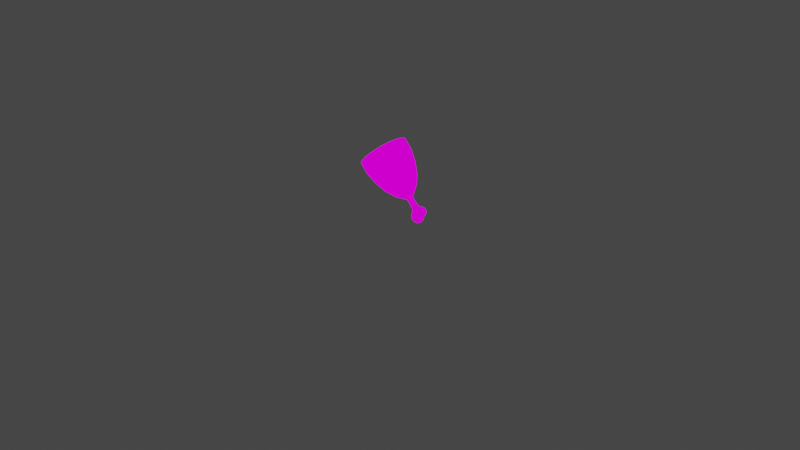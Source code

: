 # Source: lowpolyHam.blend  (saved by Blender 3.5.10; exported with 4.5.12 LTS)
import bpy
from mathutils import Matrix  # noqa: F401  (used for matrix-valued properties, if any)

bpy.ops.wm.read_factory_settings(use_empty=True)
scene = bpy.context.scene
scene.name = 'Scene'

# ---- collections
col_collection = bpy.data.collections.new('Collection'); scene.collection.children.link(col_collection)

# ---- images (referenced by path relative to the original .blend; pixels are not part of the script)
import os
ASSET_DIR = os.environ.get("B2B_ASSET_DIR", "")  # directory of the original .blend (textures are referenced by path, not embedded)
HERE = os.path.dirname(os.path.abspath(__file__))  # packed textures are extracted next to this script under _unpacked/

def load_image(name, relpath, width, height, colorspace="sRGB"):
    """Load a texture the original file referenced (path relative to the .blend, or extracted next to this script)."""
    p = next((c for c in (os.path.join(HERE, relpath), os.path.join(ASSET_DIR, relpath)) if relpath and os.path.exists(c)), "")
    if p:
        img = bpy.data.images.load(p, check_existing=True)
        img.name = name
    else:  # same state as the original file: an image datablock whose file is absent (Cycles renders it pink)
        img = bpy.data.images.new(name, width, height)
        img.source = "FILE"
        img.filepath = "//" + (relpath or name)
    img.colorspace_settings.name = colorspace
    return img
img_image_0_001 = load_image('Image_0.001', 'textures/Image_0.001.png', 1024, 1024, 'sRGB')

# ---- materials (node trees are filled in below, after node groups)
mat_scene___root = bpy.data.materials.new('Scene_-_Root')
mat_scene___root.use_transparent_shadow = False

# ---- material node trees
mat_scene___root.use_nodes = True; mat_scene___root.node_tree.nodes.clear()
_N = mat_scene___root.node_tree.nodes; _L = mat_scene___root.node_tree.links
n0 = _N.new('ShaderNodeEmission'); n0.name = 'Emission'; n0.location = (10, 126)
n1 = _N.new('ShaderNodeLightPath'); n1.name = 'Light Path'; n1.location = (10, 600)
n2 = _N.new('ShaderNodeBsdfTransparent'); n2.name = 'Transparent BSDF'; n2.location = (10, 240)
n3 = _N.new('ShaderNodeMixShader'); n3.name = 'Mix Shader'; n3.location = (260, 320)
n4 = _N.new('ShaderNodeOutputMaterial'); n4.name = 'Material Output'; n4.location = (490, 290)
n5 = _N.new('ShaderNodeTexImage'); n5.name = 'Image Texture'; n5.location = (-440, 380)
n5.label = 'BASE COLOR'
n5.image = img_image_0_001
_L.new(n1.outputs[0], n3.inputs[0])
_L.new(n2.outputs[0], n3.inputs[1])
_L.new(n0.outputs[0], n3.inputs[2])
_L.new(n3.outputs[0], n4.inputs[0])
_L.new(n5.outputs[0], n0.inputs[0])
n4.is_active_output = True

# ---- world
world_world = bpy.data.worlds.new('World'); scene.world = world_world
world_world.use_nodes = True; world_world.node_tree.nodes.clear()
_N = world_world.node_tree.nodes; _L = world_world.node_tree.links
n0 = _N.new('ShaderNodeOutputWorld'); n0.name = 'World Output'; n0.location = (300, 300)
n1 = _N.new('ShaderNodeBackground'); n1.name = 'Background'; n1.location = (10, 300)
n1.inputs[0].default_value = (0.05088, 0.05088, 0.05088, 1.0)
_L.new(n1.outputs[0], n0.inputs[0])
n0.is_active_output = True
world_world.color = (0.05088, 0.05088, 0.05088)
world_world.use_sun_shadow = False
world_world.sun_shadow_jitter_overblur = 0.0

# ---- cameras
cam_camera = bpy.data.cameras.new('Camera')
cam_camera.clip_end = 100.0
cam_camera.ortho_scale = 7.314

# ---- lights
light_light = bpy.data.lights.new('Light', 'POINT')
light_light.transmission_factor = 0.0
light_light.energy = 1000.0
light_light.shadow_soft_size = 0.1
light_light.shadow_maximum_resolution = 0.006
light_light.use_absolute_resolution = True

# ---- meshes
me_ham__0 = bpy.data.meshes.new('Ham__0')
me_ham__0.from_pydata([(0.1795, -0.4281, 2.863e-08), (0.1754, -0.424, -0.04309), (0.1799, -0.3071, -0.006257), (0.1636, -0.4122, 0.07593), (0.1754, -0.424, 0.04309), (0.1777, -0.3048, 0.01619), (0.1219, -0.3705, 0.1187), (0.1452, -0.3937, 0.102), (0.1675, -0.2946, 0.02758), (0.07047, -0.319, 0.1187), (0.09621, -0.3448, 0.1245), (0.1533, -0.2804, 0.0301), (0.02882, -0.2774, 0.07593), (0.04725, -0.2958, 0.102), (0.1404, -0.2676, 0.02279), (0.01291, -0.2615, 2.135e-08), (0.01699, -0.2656, 0.04309), (0.1339, -0.2611, 0.006257), (0.02882, -0.2774, -0.07593), (0.01699, -0.2656, -0.04309), (0.1362, -0.2633, -0.01619), (0.07047, -0.319, -0.1187), (0.04725, -0.2958, -0.102), (0.1463, -0.2735, -0.02758), (0.1219, -0.3705, -0.1187), (0.09621, -0.3448, -0.1245), (0.1606, -0.2877, -0.0301), (0.1636, -0.4122, -0.07593), (0.1452, -0.3937, -0.102), (0.1734, -0.3005, -0.02279), (0.2536, -0.2239, -0.02509), (0.2616, -0.2112, -0.03526), (0.2701, -0.2197, -0.02622), (0.2171, -0.1874, 0.02509), (0.2358, -0.1853, 0.03596), (0.2222, -0.1718, 0.029), (0.2313, -0.2016, 0.03318), (0.2522, -0.2018, 0.03694), (0.2471, -0.2173, 0.03039), (0.2616, -0.2112, 0.03526), (0.09593, -0.6503, -0.07014), (0.07314, -0.6275, -0.1334), (0.136, -0.5114, -0.106), (0.1541, -0.5296, -0.05575), (0.03763, -0.592, -0.1836), (0.1077, -0.4832, -0.146), (-0.007113, -0.5473, -0.2159), (0.07217, -0.4477, -0.1716), (-0.05671, -0.4977, -0.227), (0.03275, -0.4082, -0.1804), (-0.1063, -0.4481, -0.2159), (-0.006669, -0.3688, -0.1716), (-0.151, -0.4034, -0.1836), (-0.04223, -0.3332, -0.146), (-0.1866, -0.3678, -0.1334), (-0.07045, -0.305, -0.106), (-0.2094, -0.3451, -0.07014), (-0.08857, -0.2869, -0.05575), (-0.2172, -0.3372, 1.81e-08), (-0.09482, -0.2807, -9.618e-09), (-0.2094, -0.3451, 0.07014), (-0.08857, -0.2869, 0.05575), (-0.1866, -0.3678, 0.1334), (-0.07045, -0.305, 0.106), (-0.151, -0.4034, 0.1836), (-0.04223, -0.3332, 0.146), (-0.1063, -0.4481, 0.2159), (-0.006669, -0.3688, 0.1716), (-0.05671, -0.4977, 0.227), (0.03275, -0.4082, 0.1804), (-0.007113, -0.5473, 0.2159), (0.07217, -0.4477, 0.1716), (0.03763, -0.592, 0.1836), (0.1077, -0.4832, 0.146), (0.07314, -0.6275, 0.1334), (0.136, -0.5114, 0.106), (0.09593, -0.6503, 0.07014), (0.1541, -0.5296, 0.05575), (0.1038, -0.6582, 3.213e-08), (0.1603, -0.5358, 1.535e-09), (0.02399, -0.7573, -0.07819), (-0.001419, -0.7319, -0.1487), (-0.041, -0.6923, -0.2047), (-0.09088, -0.6424, -0.2407), (-0.1462, -0.5872, -0.253), (-0.2015, -0.5319, -0.2407), (-0.2513, -0.482, -0.2047), (-0.2909, -0.4424, -0.1487), (-0.3163, -0.417, -0.07819), (-0.3251, -0.4082, 2.248e-08), (-0.3163, -0.417, 0.07819), (-0.2909, -0.4424, 0.1487), (-0.2513, -0.482, 0.2047), (-0.2015, -0.5319, 0.2407), (-0.1462, -0.5872, 0.253), (-0.09088, -0.6424, 0.2407), (-0.041, -0.6923, 0.2047), (-0.001419, -0.7319, 0.1487), (0.02399, -0.7573, 0.07819), (0.03275, -0.7661, 3.812e-08), (-0.06079, -0.8421, -0.07819), (-0.08621, -0.8167, -0.1487), (-0.1258, -0.7771, -0.2047), (-0.1757, -0.7272, -0.2407), (-0.231, -0.6719, -0.253), (-0.2862, -0.6167, -0.2407), (-0.3361, -0.5668, -0.2047), (-0.3757, -0.5272, -0.1487), (-0.4011, -0.5018, -0.07819), (-0.4099, -0.493, 2.619e-08), (-0.4011, -0.5018, 0.07819), (-0.3757, -0.5272, 0.1487), (-0.3361, -0.5668, 0.2047), (-0.2862, -0.6167, 0.2407), (-0.231, -0.6719, 0.253), (-0.1757, -0.7272, 0.2407), (-0.1258, -0.7771, 0.2047), (-0.08621, -0.8167, 0.1487), (-0.06079, -0.8421, 0.07819), (-0.05204, -0.8509, 4.183e-08), (-0.1973, -0.7045, 1.27e-08), (-0.1989, -0.7029, 0.01446), (-0.2051, -0.7062, 0.01382), (-0.2035, -0.7078, 1.935e-08), (-0.2036, -0.6982, 0.0275), (-0.2096, -0.7017, 0.02628), (-0.2036, -0.6982, 0.0275), (-0.211, -0.6908, 0.03785), (-0.2166, -0.6947, 0.03618), (-0.2202, -0.6816, 0.0445), (-0.2254, -0.6859, 0.04253), (-0.2202, -0.6816, 0.0445), (-0.2304, -0.6714, 0.04679), (-0.2352, -0.6762, 0.04472), (-0.2406, -0.6612, 0.0445), (-0.2449, -0.6664, 0.04253), (-0.2406, -0.6612, 0.0445), (-0.2499, -0.652, 0.03785), (-0.2538, -0.6576, 0.03618), (-0.2572, -0.6446, 0.0275), (-0.2607, -0.6506, 0.02628), (-0.2572, -0.6446, 0.0275), (-0.2619, -0.6399, 0.01446), (-0.2652, -0.6461, 0.01382), (-0.2635, -0.6383, 9.811e-09), (-0.2668, -0.6445, 1.658e-08), (-0.2635, -0.6383, 9.811e-09), (-0.2619, -0.6399, -0.01446), (-0.2652, -0.6461, -0.01382), (-0.2572, -0.6446, -0.0275), (-0.2607, -0.6506, -0.02628), (-0.2572, -0.6446, -0.0275), (-0.2499, -0.652, -0.03785), (-0.2538, -0.6576, -0.03618), (-0.2406, -0.6612, -0.0445), (-0.2449, -0.6664, -0.04253), (-0.2406, -0.6612, -0.0445), (-0.2304, -0.6714, -0.04679), (-0.2352, -0.6762, -0.04472), (-0.2202, -0.6816, -0.0445), (-0.2254, -0.6859, -0.04253), (-0.2202, -0.6816, -0.0445), (-0.211, -0.6908, -0.03785), (-0.2166, -0.6947, -0.03618), (-0.2036, -0.6982, -0.0275), (-0.2096, -0.7017, -0.02628), (-0.2036, -0.6982, -0.0275), (-0.1989, -0.7029, -0.01446), (-0.2051, -0.7062, -0.01382), (-0.1973, -0.7045, 1.27e-08), (-0.0609, -0.8409, 4.581e-08), (-0.0692, -0.8326, 0.07408), (-0.1989, -0.7029, 0.01446), (-0.1973, -0.7045, 1.27e-08), (-0.09328, -0.8085, 0.1409), (-0.2036, -0.6982, 0.0275), (-0.1308, -0.771, 0.1939), (-0.211, -0.6908, 0.03785), (-0.178, -0.7238, 0.228), (-0.2202, -0.6816, 0.0445), (-0.2304, -0.6714, 0.2397), (-0.2304, -0.6714, 0.04679), (-0.2828, -0.619, 0.228), (-0.2406, -0.6612, 0.0445), (-0.33, -0.5718, 0.1939), (-0.2499, -0.652, 0.03785), (-0.3675, -0.5343, 0.1409), (-0.2572, -0.6446, 0.0275), (-0.3916, -0.5102, 0.07408), (-0.2619, -0.6399, 0.01446), (-0.3999, -0.5019, 3.099e-08), (-0.2635, -0.6383, 9.811e-09), (-0.3916, -0.5102, -0.07408), (-0.2619, -0.6399, -0.01446), (-0.3675, -0.5343, -0.1409), (-0.2572, -0.6446, -0.0275), (-0.33, -0.5718, -0.1939), (-0.2499, -0.652, -0.03785), (-0.2828, -0.619, -0.228), (-0.2406, -0.6612, -0.0445), (-0.2304, -0.6714, -0.2397), (-0.2304, -0.6714, -0.04679), (-0.178, -0.7238, -0.228), (-0.2202, -0.6816, -0.0445), (-0.1308, -0.771, -0.1939), (-0.211, -0.6908, -0.03785), (-0.09328, -0.8085, -0.1409), (-0.2036, -0.6982, -0.0275), (-0.0692, -0.8326, -0.07408), (-0.1989, -0.7029, -0.01446), (-0.2077, -0.7006, 1.921e-08), (-0.2089, -0.6993, -0.01135), (-0.2126, -0.6956, -0.02159), (-0.2184, -0.6899, -0.02972), (-0.2256, -0.6826, -0.03493), (-0.2336, -0.6746, -0.03673), (-0.2417, -0.6666, -0.03493), (-0.2489, -0.6593, -0.02972), (-0.2546, -0.6536, -0.02159), (-0.2583, -0.6499, -0.01135), (-0.2596, -0.6486, 1.694e-08), (-0.2583, -0.6499, 0.01135), (-0.2546, -0.6536, 0.02159), (-0.2489, -0.6593, 0.02972), (-0.2417, -0.6666, 0.03493), (-0.2336, -0.6746, 0.03673), (-0.2256, -0.6826, 0.03493), (-0.2184, -0.6899, 0.02972), (-0.2126, -0.6956, 0.02159), (-0.2089, -0.6993, 0.01135), (-0.2089, -0.6993, 0.01135), (-0.2126, -0.6956, 0.02159), (-0.2089, -0.6993, -0.01135), (-0.2077, -0.7006, 1.921e-08), (-0.2184, -0.6899, 0.02972), (-0.2126, -0.6956, -0.02159), (-0.2256, -0.6826, 0.03493), (-0.2184, -0.6899, -0.02972), (-0.2336, -0.6746, 0.03673), (-0.2256, -0.6826, -0.03493), (-0.2417, -0.6666, 0.03493), (-0.2336, -0.6746, -0.03673), (-0.2489, -0.6593, 0.02972), (-0.2417, -0.6666, -0.03493), (-0.2546, -0.6536, 0.02159), (-0.2489, -0.6593, -0.02972), (-0.2583, -0.6499, 0.01135), (-0.2546, -0.6536, -0.02159), (-0.2596, -0.6486, 1.694e-08), (-0.2583, -0.6499, -0.01135), (-0.0692, -0.8326, 0.07408), (-0.0609, -0.8409, 4.581e-08), (-0.09328, -0.8085, 0.1409), (-0.1308, -0.771, 0.1939), (-0.178, -0.7238, 0.228), (-0.2304, -0.6714, 0.2397), (-0.2828, -0.619, 0.228), (-0.33, -0.5718, 0.1939), (-0.3675, -0.5343, 0.1409), (-0.3916, -0.5102, 0.07408), (-0.3999, -0.5019, 3.099e-08), (-0.3916, -0.5102, -0.07408), (-0.3675, -0.5343, -0.1409), (-0.33, -0.5718, -0.1939), (-0.2828, -0.619, -0.228), (-0.2304, -0.6714, -0.2397), (-0.178, -0.7238, -0.228), (-0.1308, -0.771, -0.1939), (-0.09328, -0.8085, -0.1409), (-0.0692, -0.8326, -0.07408), (0.2394, -0.2097, -0.03318), (0.2522, -0.2018, -0.03694), (0.2236, -0.1939, -0.03039), (0.2358, -0.1853, -0.03596), (0.2124, -0.1826, -0.01778), (0.2222, -0.1718, -0.029), (0.2715, -0.2233, 9.761e-09), (0.2608, -0.2311, -0.006857), (0.2099, -0.1802, 0.006857), (0.214, -0.1658, 7.249e-09), (0.2583, -0.2286, 0.01778), (0.2701, -0.2197, 0.02622), (0.2099, -0.1802, 0.006857), (0.214, -0.1658, 7.249e-09), (0.1799, -0.3071, -0.006257), (0.1734, -0.3005, -0.02279), (0.2152, -0.2586, -0.0227), (0.2217, -0.2651, -0.006239), (0.1606, -0.2877, -0.0301), (0.2024, -0.2458, -0.02998), (0.1463, -0.2735, -0.02758), (0.1883, -0.2317, -0.02747), (0.1362, -0.2633, -0.01619), (0.1781, -0.2215, -0.01614), (0.1339, -0.2611, 0.006257), (0.1759, -0.2193, 0.006239), (0.1339, -0.2611, 0.006257), (0.1404, -0.2676, 0.02279), (0.1824, -0.2258, 0.0227), (0.1759, -0.2193, 0.006239), (0.1533, -0.2804, 0.0301), (0.1952, -0.2386, 0.02998), (0.1675, -0.2946, 0.02758), (0.2093, -0.2527, 0.02747), (0.1777, -0.3048, 0.01619), (0.2194, -0.2629, 0.01614), (0.1799, -0.3071, -0.006257), (0.2217, -0.2651, -0.006239), (0.2608, -0.2311, -0.006857), (0.3133, -0.1611, 0.05659), (0.3022, -0.1748, 0.05944), (0.3139, -0.1888, 0.05775), (0.3236, -0.1734, 0.05593), (0.3193, -0.1383, 6.043e-09), (0.3185, -0.1388, 0.01868), (0.331, -0.1435, 0.01868), (0.3322, -0.1431, 6.253e-09), (0.3022, -0.1748, -0.05944), (0.3133, -0.1611, -0.05659), (0.3236, -0.1734, -0.05593), (0.3139, -0.1888, -0.05775), (0.3591, -0.2026, 8.855e-09), (0.3617, -0.1746, 7.633e-09), (0.3597, -0.1745, 0.01868), (0.3505, -0.1948, 0.03347), (0.2453, -0.06306, 2.756e-09), (0.2153, -0.09397, 4.108e-09), (0.22, -0.09722, 0.02608), (0.2495, -0.06711, 0.02608), (0.3224, -0.2364, 1.033e-08), (0.3149, -0.2275, -0.03512), (0.3393, -0.2126, -0.03787), (0.3487, -0.2222, 9.712e-09), (0.3521, -0.1548, 6.767e-09), (0.3617, -0.1746, 7.633e-09), (0.3597, -0.1745, -0.01868), (0.3505, -0.1552, -0.01868), (0.2819, -0.05689, 2.487e-09), (0.3063, -0.06802, 2.973e-09), (0.306, -0.06996, -0.01868), (0.285, -0.06141, -0.02608), (0.2679, -0.2032, -0.04295), (0.2775, -0.2128, -0.04217), (0.3303, -0.2012, -0.05223), (0.3402, -0.1872, -0.05085), (0.3505, -0.1948, -0.03347), (0.3247, -0.1446, -0.03737), (0.331, -0.1435, -0.01868), (0.3408, -0.1541, -0.03737), (0.2897, -0.07677, -0.04177), (0.2608, -0.08025, -0.04706), (0.2495, -0.06711, -0.02608), (0.3247, -0.1446, 0.03737), (0.3408, -0.1541, 0.03737), (0.3505, -0.1552, 0.01868), (0.3303, -0.2012, 0.05223), (0.3393, -0.2126, 0.03787), (0.3402, -0.1872, 0.05085), (0.2679, -0.2032, 0.04295), (0.2775, -0.2128, 0.04217), (0.2897, -0.07677, 0.04177), (0.285, -0.06141, 0.02608), (0.2608, -0.08025, 0.04706), (0.2829, -0.1921, 0.05643), (0.2942, -0.2039, 0.05576), (0.3114, -0.2148, 0.05018), (0.3149, -0.2275, 0.03512), (0.3487, -0.2222, 9.712e-09), (0.2949, -0.234, 1.023e-08), (0.295, -0.2319, -0.02752), (0.3114, -0.2148, -0.05018), (0.2829, -0.1921, -0.05643), (0.2942, -0.2039, -0.05576), (0.2336, -0.1019, -0.04706), (0.22, -0.09722, -0.02608), (0.2453, -0.06306, 2.756e-09), (0.2055, -0.132, 5.772e-09), (0.2099, -0.1342, 0.02579), (0.2336, -0.1019, 0.04706), (0.295, -0.2319, 0.02752), (0.2956, -0.2247, 0.0394), (0.3224, -0.2364, 1.033e-08), (0.2715, -0.2233, 9.761e-09), (0.2956, -0.2247, -0.0394), (0.2223, -0.1333, -0.04218), (0.2099, -0.1342, -0.02579), (0.2153, -0.09397, 4.108e-09), (0.214, -0.1658, 7.249e-09), (0.2223, -0.1333, 0.04218), (0.3489, -0.1714, -0.03737), (0.3591, -0.2026, 8.855e-09), (0.3521, -0.1548, 6.767e-09), (0.3617, -0.1746, 7.633e-09), (0.3489, -0.1714, 0.03737), (0.306, -0.06996, 0.01868), (0.3029, -0.08101, 0.03737), (0.2819, -0.05689, 2.487e-09), (0.3063, -0.06802, 2.973e-09), (0.3213, -0.0889, 3.886e-09), (0.3207, -0.09013, -0.01868), (0.3029, -0.08101, -0.03737), (0.2458, -0.1379, -0.05612), (0.2314, -0.1616, -0.04001), (0.2649, -0.1158, -0.06112), (0.2898, -0.1022, -0.05593), (0.3159, -0.09662, -0.03737), (0.324, -0.1126, 4.921e-09), (0.3233, -0.1135, -0.01868), (0.3063, -0.06802, 2.973e-09), (0.3159, -0.09662, 0.03737), (0.3207, -0.09013, 0.01868), (0.2898, -0.1022, 0.05593), (0.2649, -0.1158, 0.06112), (0.2458, -0.1379, 0.05612), (0.2314, -0.1616, 0.04001), (0.214, -0.1658, 7.249e-09), (0.2055, -0.132, 5.772e-09), (0.3617, -0.1746, 7.633e-09), (0.2715, -0.2233, 9.761e-09), (0.2949, -0.234, 1.023e-08), (0.259, -0.1612, -0.05661), (0.2433, -0.1787, -0.04372), (0.2433, -0.1787, 0.04372), (0.259, -0.1612, 0.05661), (0.2776, -0.1406, 0.06113), (0.297, -0.1288, 0.05659), (0.3187, -0.1176, 0.03737), (0.3233, -0.1135, 0.01868), (0.3213, -0.0889, 3.886e-09), (0.3063, -0.06802, 2.973e-09), (0.3193, -0.1383, 6.043e-09), (0.3185, -0.1388, -0.01868), (0.3187, -0.1176, -0.03737), (0.297, -0.1288, -0.05659), (0.2776, -0.1406, -0.06113), (0.2583, -0.1936, 0.04558), (0.2716, -0.1803, 0.05711), (0.2905, -0.1608, 0.06113), (0.303, -0.1489, 0.05726), (0.3141, -0.1406, 0.03737), (0.324, -0.1126, 4.921e-09), (0.3193, -0.1383, 6.043e-09), (0.3322, -0.1431, 6.253e-09), (0.3141, -0.1406, -0.03737), (0.303, -0.1489, -0.05726), (0.2905, -0.1608, -0.06113), (0.2716, -0.1803, -0.05711), (0.2583, -0.1936, -0.04558), (0.3193, -0.1383, 6.043e-09), (0.2715, -0.2233, 9.761e-09)], [], [(0, 1, 2), (3, 4, 5), (6, 7, 8), (9, 10, 11), (12, 13, 14), (15, 16, 17), (18, 19, 20), (21, 22, 23), (24, 25, 26), (27, 28, 29), (30, 31, 32), (350, 349, 404, 403), (277, 30, 32, 276), (38, 39, 37), (43, 79, 78, 40), (73, 71, 70, 72), (57, 55, 54, 56), (59, 57, 56, 58), (63, 61, 60, 62), (49, 47, 46, 48), (42, 43, 40, 41), (75, 73, 72, 74), (71, 69, 68, 70), (77, 75, 74, 76), (61, 59, 58, 60), (67, 65, 64, 66), (69, 67, 66, 68), (429, 394, 410, 428), (47, 45, 44, 46), (55, 53, 52, 54), (65, 63, 62, 64), (45, 42, 41, 44), (51, 49, 48, 50), (53, 51, 50, 52), (60, 58, 89, 90), (74, 72, 96, 97), (50, 48, 84, 85), (54, 52, 86, 87), (41, 40, 80, 81), (66, 64, 92, 93), (52, 50, 85, 86), (46, 44, 82, 83), (78, 76, 98, 99), (68, 66, 93, 94), (48, 46, 83, 84), (442, 347, 431, 441), (44, 41, 81, 82), (76, 74, 97, 98), (62, 60, 90, 91), (56, 54, 87, 88), (40, 78, 99, 80), (58, 56, 88, 89), (70, 68, 94, 95), (64, 62, 91, 92), (96, 95, 115, 116), (93, 92, 112, 113), (85, 84, 104, 105), (95, 94, 114, 115), (293, 291, 290, 292), (90, 89, 109, 110), (84, 83, 103, 104), (94, 93, 113, 114), (87, 86, 106, 107), (82, 81, 101, 102), (81, 80, 100, 101), (241, 239, 238, 240), (89, 88, 108, 109), (98, 97, 117, 118), (99, 98, 118, 119), (92, 91, 111, 112), (88, 87, 107, 108), (86, 85, 105, 106), (91, 90, 110, 111), (97, 96, 116, 117), (19, 18, 55, 57), (20, 23, 22, 18), (364, 311, 310, 363), (345, 390, 332, 331), (29, 2, 1, 27), (2, 5, 4, 0), (325, 328, 361, 396), (8, 11, 10, 6), (11, 14, 13, 9), (17, 20, 19, 15), (145, 143, 142, 144), (160, 158, 157, 159), (133, 130, 131, 132), (153, 150, 151, 152), (123, 168, 167, 169), (128, 125, 126, 127), (155, 153, 152, 154), (158, 155, 156, 157), (165, 163, 162, 164), (125, 122, 121, 124), (163, 160, 161, 162), (143, 140, 141, 142), (135, 133, 132, 134), (150, 148, 147, 149), (431, 407, 406, 430), (130, 128, 127, 129), (140, 138, 137, 139), (168, 165, 166, 167), (122, 123, 120, 121), (148, 145, 146, 147), (177, 175, 174, 176), (189, 187, 186, 188), (195, 193, 192, 194), (181, 179, 178, 180), (203, 201, 200, 202), (191, 189, 188, 190), (173, 209, 208, 170), (183, 181, 180, 182), (207, 205, 204, 206), (193, 191, 190, 192), (185, 183, 182, 184), (205, 203, 202, 204), (199, 197, 196, 198), (201, 199, 198, 200), (172, 173, 170, 171), (209, 207, 206, 208), (175, 172, 171, 174), (187, 185, 184, 186), (197, 195, 194, 196), (372, 342, 341, 371), (218, 219, 148, 150), (221, 222, 140, 143), (211, 212, 165, 168), (226, 227, 128, 130), (217, 218, 150, 153), (224, 225, 133, 135), (223, 224, 135, 138), (222, 223, 138, 140), (228, 229, 122, 125), (220, 221, 143, 145), (212, 213, 163, 165), (210, 211, 168, 123), (227, 228, 125, 128), (252, 250, 118, 117), (229, 210, 123, 122), (214, 215, 158, 160), (216, 217, 153, 155), (215, 216, 155, 158), (213, 214, 160, 163), (219, 220, 145, 148), (230, 231, 232), (230, 232, 233), (231, 234, 235), (231, 235, 232), (438, 439, 426, 425), (420, 421, 402, 401), (83, 82, 102, 103), (239, 237, 236, 238), (237, 235, 234, 236), (244, 246, 247), (244, 247, 245), (246, 248, 249), (246, 249, 247), (254, 253, 116, 115), (267, 266, 103, 102), (263, 262, 107, 106), (179, 177, 176, 178), (253, 252, 117, 116), (261, 260, 109, 108), (256, 255, 114, 113), (255, 254, 115, 114), (265, 264, 105, 104), (259, 258, 111, 110), (262, 261, 108, 107), (251, 269, 100, 119), (269, 268, 101, 100), (257, 256, 113, 112), (266, 265, 104, 103), (258, 257, 112, 111), (264, 263, 106, 105), (250, 251, 119, 118), (268, 267, 102, 101), (260, 259, 110, 109), (3, 7, 73, 75), (24, 28, 45, 47), (22, 21, 51, 53), (21, 25, 49, 51), (6, 10, 69, 71), (9, 13, 65, 67), (28, 27, 42, 45), (4, 3, 75, 77), (0, 4, 77, 79), (369, 368, 382, 32), (27, 1, 43, 42), (18, 22, 53, 55), (7, 6, 71, 73), (25, 24, 47, 49), (26, 29, 28, 24), (10, 9, 67, 69), (13, 12, 63, 65), (12, 16, 61, 63), (16, 15, 59, 61), (15, 19, 57, 59), (309, 352, 439, 438), (335, 389, 348, 336), (281, 359, 358, 39), (362, 378, 413, 412), (402, 384, 373, 401), (324, 357, 355, 356), (418, 281, 280, 308), (274, 272, 291, 293), (303, 301, 300, 302), (298, 299, 296, 297), (305, 303, 302, 304), (307, 305, 304, 306), (286, 287, 284, 285), (289, 286, 285, 288), (291, 289, 288, 290), (295, 293, 292, 294), (301, 298, 297, 300), (36, 33, 298, 301), (38, 36, 301, 303), (374, 386, 375, 351), (280, 38, 303, 305), (308, 280, 305, 307), (30, 277, 287, 286), (270, 30, 286, 289), (272, 270, 289, 291), (33, 282, 299, 298), (72, 70, 95, 96), (416, 385, 275, 415), (323, 392, 391, 354), (311, 312, 309, 310), (35, 283, 282, 33), (278, 274, 293, 295), (1, 0, 79, 43), (138, 135, 136, 137), (433, 434, 403, 404), (245, 243, 242, 244), (384, 385, 374, 373), (369, 330, 329, 368), (273, 271, 270, 272), (336, 348, 346, 347), (344, 345, 331, 343), (342, 32, 31, 341), (350, 351, 340, 349), (320, 372, 371, 317), (343, 331, 330, 370), (5, 8, 7, 3), (366, 379, 419, 381), (383, 369, 32, 342), (317, 371, 446, 445), (434, 445, 446, 420), (37, 435, 422, 34), (367, 356, 366, 381), (373, 374, 351, 350), (421, 273, 275, 402), (331, 332, 329, 330), (419, 379, 281, 449), (383, 370, 330), (383, 330, 369), (359, 364, 363, 358), (377, 388, 378, 327), (327, 328, 325, 326), (328, 362, 360, 361), (432, 433, 404, 405), (312, 353, 352, 309), (323, 393, 357, 324), (321, 324, 356, 367), (335, 336, 333, 334), (275, 273, 272, 274), (319, 320, 317, 318), (340, 339, 400, 349), (351, 375, 337, 340), (385, 416, 386, 374), (437, 438, 425, 424), (349, 400, 405, 404), (279, 275, 274, 278), (360, 362, 412, 411), (409, 395, 360, 411), (348, 319, 318, 346), (427, 440, 428, 410), (339, 340, 337, 338), (405, 400, 339, 399), (378, 388, 414, 413), (271, 31, 30, 270), (401, 373, 350, 403), (365, 380, 379, 366), (33, 36, 34, 35), (377, 376, 387, 35), (377, 327, 326, 376), (414, 388, 377, 35), (323, 324, 321, 322), (393, 323, 354, 353), (357, 393, 353, 312), (355, 357, 312, 311), (389, 344, 319, 348), (380, 365, 364, 359), (379, 380, 359, 281), (389, 335, 345, 344), (423, 424, 412, 413), (347, 346, 443, 431), (275, 385, 384, 402), (343, 370, 372, 320), (23, 26, 25, 21), (243, 241, 240, 242), (365, 355, 311, 364), (333, 336, 347, 442), (422, 423, 413, 414), (34, 422, 414, 35), (361, 394, 408, 396), (353, 354, 315, 352), (401, 403, 434, 420), (281, 39, 38, 280), (431, 443, 432, 407), (360, 395, 394, 361), (399, 339, 397, 398), (314, 448, 440, 427), (426, 427, 410, 409), (425, 426, 409, 411), (424, 425, 411, 412), (370, 383, 342, 372), (447, 271, 273, 421), (318, 317, 445, 444), (407, 432, 405, 399), (444, 445, 434, 433), (443, 444, 433, 432), (356, 355, 365, 366), (79, 77, 76, 78), (315, 316, 313, 314), (439, 314, 427, 426), (36, 38, 37, 34), (394, 395, 409, 410), (436, 437, 424, 423), (435, 436, 423, 422), (371, 341, 447, 446), (39, 358, 435, 37), (358, 363, 436, 435), (363, 310, 437, 436), (310, 309, 438, 437), (335, 417, 390, 345), (352, 315, 314, 439), (407, 399, 398, 406), (354, 391, 316, 315), (341, 31, 271, 447), (346, 318, 444, 443), (225, 226, 130, 133), (14, 17, 16, 12), (446, 447, 421, 420), (327, 378, 362, 328), (344, 343, 320, 319), (80, 99, 119, 100)])
me_ham__0.polygons.foreach_set('use_smooth', [1, 1, 1, 1, 1, 1, 1, 1, 1, 1, 1, 1, 1, 1, 1, 1, 1, 1, 1, 1, 1, 1, 1, 1, 1, 1, 1, 1, 1, 1, 1, 1, 1, 1, 1, 1, 1, 1, 1, 1, 1, 1, 1, 1, 1, 1, 1, 1, 1, 1, 1, 1, 1, 1, 1, 1, 1, 1, 1, 1, 1, 1, 1, 1, 1, 0, 1, 1, 1, 1, 1, 1, 1, 1, 1, 1, 1, 1, 1, 1, 1, 1, 1, 1, 1, 1, 1, 1, 1, 1, 1, 1, 1, 1, 1, 1, 1, 1, 1, 1, 1, 1, 1, 1, 1, 1, 1, 1, 1, 1, 1, 1, 1, 1, 1, 1, 1, 1, 1, 1, 1, 1, 1, 1, 1, 1, 1, 1, 1, 1, 1, 1, 1, 1, 1, 1, 1, 1, 1, 1, 1, 1, 1, 1, 0, 0, 0, 0, 1, 1, 1, 0, 0, 1, 0, 0, 0, 1, 1, 1, 1, 1, 1, 1, 1, 1, 1, 1, 1, 1, 1, 1, 1, 1, 1, 1, 1, 1, 1, 1, 1, 1, 1, 1, 1, 1, 1, 1, 1, 1, 1, 1, 1, 1, 1, 1, 1, 1, 1, 1, 1, 1, 1, 1, 1, 1, 1, 1, 1, 1, 1, 1, 1, 1, 1, 1, 1, 1, 1, 1, 1, 1, 1, 1, 1, 1, 1, 1, 1, 1, 1, 1, 0, 1, 1, 1, 1, 1, 1, 1, 1, 1, 1, 1, 1, 1, 1, 1, 1, 1, 1, 1, 1, 1, 1, 1, 1, 1, 1, 1, 1, 1, 1, 1, 1, 1, 1, 1, 1, 1, 1, 1, 1, 1, 1, 1, 1, 1, 1, 1, 1, 1, 1, 1, 1, 1, 1, 1, 1, 1, 1, 1, 1, 1, 1, 1, 1, 1, 1, 0, 1, 1, 1, 1, 1, 1, 1, 1, 1, 1, 1, 1, 1, 1, 1, 1, 1, 1, 1, 1, 1, 1, 1, 1, 1, 1, 1, 1, 1, 1, 1, 1, 1, 1, 1, 1, 1, 1, 1, 1, 1, 1, 1, 1, 1, 1])
_uv = me_ham__0.uv_layers.new(name='UVMap')
_uv.uv.foreach_set('vector', [0.3595, 0.6796, 0.368, 0.6727, 0.3488, 0.6584, 0.3402, 0.6835, 0.3493, 0.6833, 0.3453, 0.6599, 0.3244, 0.6759, 0.3317, 0.6809, 0.3423, 0.6587, 0.3158, 0.6607, 0.3191, 0.6688, 0.3401, 0.6559, 0.3173, 0.6431, 0.3152, 0.6518, 0.3397, 0.6525, 0.3306, 0.6285, 0.3221, 0.6354, 0.3414, 0.6497, 0.3499, 0.6246, 0.3408, 0.6248, 0.3449, 0.6482, 0.3658, 0.6322, 0.3585, 0.6272, 0.3479, 0.6494, 0.3744, 0.6474, 0.3711, 0.6392, 0.3501, 0.6522, 0.3728, 0.665, 0.375, 0.6563, 0.3505, 0.6556, 0.8986, 0.5821, 0.9009, 0.5667, 0.8895, 0.571, 0.949, 0.4943, 0.9395, 0.4816, 0.9288, 0.4938, 0.9344, 0.5088, 0.8824, 0.5892, 0.8986, 0.5821, 0.8895, 0.571, 0.872, 0.5831, 0.7647, 0.5146, 0.7574, 0.5269, 0.7682, 0.5293, 0.389, 0.6945, 0.3745, 0.706, 0.3999, 0.7547, 0.4283, 0.7329, 0.3207, 0.7083, 0.3051, 0.6981, 0.2665, 0.7372, 0.2961, 0.7575, 0.3329, 0.5955, 0.3515, 0.5947, 0.3597, 0.5402, 0.3238, 0.5413, 0.3156, 0.6022, 0.3329, 0.5955, 0.3238, 0.5413, 0.2901, 0.5534, 0.2909, 0.6293, 0.3011, 0.6137, 0.2617, 0.5753, 0.2416, 0.605, 0.3969, 0.6247, 0.4034, 0.6423, 0.4578, 0.6331, 0.4458, 0.5992, 0.3993, 0.6789, 0.389, 0.6945, 0.4283, 0.7329, 0.4485, 0.7034, 0.3386, 0.7133, 0.3207, 0.7083, 0.2961, 0.7575, 0.3304, 0.7676, 0.3051, 0.6981, 0.2934, 0.6834, 0.2447, 0.7089, 0.2665, 0.7372, 0.3572, 0.7125, 0.3386, 0.7133, 0.3304, 0.7676, 0.3662, 0.7667, 0.3011, 0.6137, 0.3156, 0.6022, 0.2901, 0.5534, 0.2617, 0.5753, 0.2868, 0.6658, 0.286, 0.6472, 0.2316, 0.6393, 0.2326, 0.6751, 0.2934, 0.6834, 0.2868, 0.6658, 0.2326, 0.6751, 0.2447, 0.7089, 0.7859, 0.6479, 0.7881, 0.6338, 0.7703, 0.6304, 0.7668, 0.6436, 0.4034, 0.6423, 0.4042, 0.6609, 0.4587, 0.669, 0.4578, 0.6331, 0.3515, 0.5947, 0.3695, 0.5997, 0.3942, 0.5504, 0.3597, 0.5402, 0.286, 0.6472, 0.2909, 0.6293, 0.2416, 0.605, 0.2316, 0.6393, 0.4042, 0.6609, 0.3993, 0.6789, 0.4485, 0.7034, 0.4587, 0.669, 0.3851, 0.61, 0.3969, 0.6247, 0.4458, 0.5992, 0.4238, 0.5707, 0.3695, 0.5997, 0.3851, 0.61, 0.4238, 0.5707, 0.3942, 0.5504, 0.2617, 0.5753, 0.2901, 0.5534, 0.2524, 0.4798, 0.2031, 0.5173, 0.3304, 0.7676, 0.2961, 0.7575, 0.2586, 0.8306, 0.3173, 0.8488, 0.4238, 0.5707, 0.4458, 0.5992, 0.5194, 0.5619, 0.4824, 0.5124, 0.3597, 0.5402, 0.3942, 0.5504, 0.4318, 0.4768, 0.3727, 0.4586, 0.4485, 0.7034, 0.4283, 0.7329, 0.4863, 0.7913, 0.5219, 0.7409, 0.2326, 0.6751, 0.2316, 0.6393, 0.1504, 0.6267, 0.1516, 0.6881, 0.3942, 0.5504, 0.4238, 0.5707, 0.4824, 0.5124, 0.4318, 0.4768, 0.4578, 0.6331, 0.4587, 0.669, 0.5401, 0.6821, 0.5393, 0.6204, 0.3999, 0.7547, 0.3662, 0.7667, 0.3788, 0.8479, 0.437, 0.8281, 0.2447, 0.7089, 0.2326, 0.6751, 0.1516, 0.6881, 0.1715, 0.7461, 0.4458, 0.5992, 0.4578, 0.6331, 0.5393, 0.6204, 0.5194, 0.5619, 0.8717, 0.4717, 0.8789, 0.4843, 0.8885, 0.4804, 0.8817, 0.4668, 0.4587, 0.669, 0.4485, 0.7034, 0.5219, 0.7409, 0.5401, 0.6821, 0.3662, 0.7667, 0.3304, 0.7676, 0.3173, 0.8488, 0.3788, 0.8479, 0.2416, 0.605, 0.2617, 0.5753, 0.2031, 0.5173, 0.1681, 0.568, 0.3238, 0.5413, 0.3597, 0.5402, 0.3727, 0.4586, 0.3109, 0.4596, 0.4283, 0.7329, 0.3999, 0.7547, 0.437, 0.8281, 0.4863, 0.7913, 0.2901, 0.5534, 0.3238, 0.5413, 0.3109, 0.4596, 0.2524, 0.4798, 0.2665, 0.7372, 0.2447, 0.7089, 0.1715, 0.7461, 0.2084, 0.7952, 0.2316, 0.6393, 0.2416, 0.605, 0.1681, 0.568, 0.1504, 0.6267, 0.2586, 0.8306, 0.2084, 0.7952, 0.1154, 0.8853, 0.1979, 0.9451, 0.1516, 0.6881, 0.1504, 0.6267, 0.02325, 0.6052, 0.02382, 0.7065, 0.4824, 0.5124, 0.5194, 0.5619, 0.6365, 0.5047, 0.5762, 0.4217, 0.2084, 0.7952, 0.1715, 0.7461, 0.05547, 0.8031, 0.1154, 0.8853, 0.959, 0.6147, 0.944, 0.6173, 0.9535, 0.6654, 0.968, 0.6626, 0.2031, 0.5173, 0.2524, 0.4798, 0.1942, 0.3622, 0.1106, 0.4246, 0.5194, 0.5619, 0.5393, 0.6204, 0.6683, 0.6022, 0.6365, 0.5047, 0.1715, 0.7461, 0.1516, 0.6881, 0.02382, 0.7065, 0.05547, 0.8031, 0.3727, 0.4586, 0.4318, 0.4768, 0.493, 0.3614, 0.3952, 0.3297, 0.5401, 0.6821, 0.5219, 0.7409, 0.6367, 0.8019, 0.6683, 0.7046, 0.5219, 0.7409, 0.4863, 0.7913, 0.5767, 0.8847, 0.6367, 0.8019, 0.01853, 0.9792, 0.02481, 0.9844, 0.05677, 0.9445, 0.05048, 0.9393, 0.2524, 0.4798, 0.3109, 0.4596, 0.2923, 0.3299, 0.1942, 0.3622, 0.3788, 0.8479, 0.3173, 0.8488, 0.2949, 0.9765, 0.397, 0.9764, 0.437, 0.8281, 0.3788, 0.8479, 0.397, 0.9764, 0.494, 0.9448, 0.1504, 0.6267, 0.1681, 0.568, 0.05258, 0.5091, 0.02325, 0.6052, 0.3109, 0.4596, 0.3727, 0.4586, 0.3952, 0.3297, 0.2923, 0.3299, 0.4318, 0.4768, 0.4824, 0.5124, 0.5762, 0.4217, 0.493, 0.3614, 0.1681, 0.568, 0.2031, 0.5173, 0.1106, 0.4246, 0.05258, 0.5091, 0.3173, 0.8488, 0.2586, 0.8306, 0.1979, 0.9451, 0.2949, 0.9765, 0.3408, 0.6248, 0.3499, 0.6246, 0.3515, 0.5947, 0.3329, 0.5955, 0.3449, 0.6482, 0.3479, 0.6494, 0.3585, 0.6272, 0.3499, 0.6246, 0.7436, 0.5502, 0.7385, 0.5638, 0.7489, 0.5678, 0.7534, 0.552, 0.859, 0.5207, 0.8347, 0.5221, 0.8353, 0.5388, 0.8617, 0.5334, 0.3505, 0.6556, 0.3488, 0.6584, 0.368, 0.6727, 0.3728, 0.665, 0.3488, 0.6584, 0.3453, 0.6599, 0.3493, 0.6833, 0.3595, 0.6796, 0.8316, 0.6151, 0.8153, 0.6077, 0.8004, 0.6229, 0.8134, 0.6363, 0.3423, 0.6587, 0.3401, 0.6559, 0.3191, 0.6688, 0.3244, 0.6759, 0.3401, 0.6559, 0.3397, 0.6525, 0.3152, 0.6518, 0.3158, 0.6607, 0.3414, 0.6497, 0.3449, 0.6482, 0.3408, 0.6248, 0.3306, 0.6285, 0.01613, 0.9383, 0.02461, 0.9331, 0.02247, 0.9286, 0.01332, 0.934, 0.02185, 0.9896, 0.01427, 0.9831, 0.0105, 0.9864, 0.01852, 0.9937, 0.06104, 0.9406, 0.06683, 0.9488, 0.07126, 0.9458, 0.06472, 0.9371, 0.006257, 0.9653, 0.006349, 0.9554, 0.001261, 0.9552, 0.001261, 0.9657, 0.05911, 0.9855, 0.0506, 0.9906, 0.05259, 0.9952, 0.06198, 0.9899, 0.06905, 0.9585, 0.06892, 0.9684, 0.07403, 0.9687, 0.07406, 0.958, 0.008536, 0.975, 0.006257, 0.9653, 0.001261, 0.9657, 0.003425, 0.9764, 0.01427, 0.9831, 0.008536, 0.975, 0.004255, 0.9778, 0.0105, 0.9864, 0.04115, 0.9936, 0.03127, 0.9927, 0.03018, 0.9976, 0.04084, 0.9989, 0.06892, 0.9684, 0.06506, 0.9776, 0.06936, 0.9801, 0.07382, 0.9703, 0.03127, 0.9927, 0.02185, 0.9896, 0.02009, 0.9944, 0.03018, 0.9976, 0.02461, 0.9331, 0.03409, 0.9301, 0.03266, 0.925, 0.02247, 0.9286, 0.05347, 0.9341, 0.06104, 0.9406, 0.06472, 0.9371, 0.05669, 0.9301, 0.006349, 0.9554, 0.01019, 0.9462, 0.005858, 0.9437, 0.001462, 0.9535, 0.8885, 0.4804, 0.9051, 0.4701, 0.8999, 0.457, 0.8815, 0.467, 0.06683, 0.9488, 0.06905, 0.9585, 0.07406, 0.958, 0.07195, 0.9474, 0.03409, 0.9301, 0.04401, 0.931, 0.04494, 0.926, 0.03434, 0.925, 0.0506, 0.9906, 0.04115, 0.9936, 0.04251, 0.9985, 0.05259, 0.9952, 0.06506, 0.9776, 0.05911, 0.9855, 0.06309, 0.9887, 0.06936, 0.9801, 0.01019, 0.9462, 0.01613, 0.9383, 0.01204, 0.935, 0.005858, 0.9437, 0.8544, 0.8544, 0.8459, 0.8605, 0.9082, 0.9826, 0.9513, 0.9513, 0.8459, 0.8012, 0.8544, 0.8074, 0.9513, 0.7105, 0.9082, 0.6792, 0.8158, 0.8012, 0.8257, 0.798, 0.8042, 0.6627, 0.7536, 0.6792, 0.8637, 0.8361, 0.8605, 0.8459, 0.9826, 0.9082, 0.999, 0.8575, 0.798, 0.8361, 0.798, 0.8257, 0.6627, 0.8042, 0.6627, 0.8575, 0.8361, 0.798, 0.8459, 0.8012, 0.9082, 0.6792, 0.8575, 0.6627, 0.8257, 0.8637, 0.8158, 0.8605, 0.7536, 0.9826, 0.8042, 0.999, 0.8637, 0.8257, 0.8637, 0.8361, 0.999, 0.8575, 0.999, 0.8042, 0.8074, 0.8544, 0.8012, 0.8459, 0.6792, 0.9082, 0.7105, 0.9513, 0.8257, 0.798, 0.8361, 0.798, 0.8575, 0.6627, 0.8042, 0.6627, 0.8605, 0.8158, 0.8637, 0.8257, 0.999, 0.8042, 0.9826, 0.7536, 0.8012, 0.8459, 0.798, 0.8361, 0.6627, 0.8575, 0.6792, 0.9082, 0.8012, 0.8158, 0.8074, 0.8074, 0.7105, 0.7105, 0.6791, 0.7536, 0.798, 0.8257, 0.8012, 0.8158, 0.6791, 0.7536, 0.6627, 0.8042, 0.8361, 0.8637, 0.8257, 0.8637, 0.8042, 0.999, 0.8575, 0.999, 0.8158, 0.8605, 0.8074, 0.8544, 0.7105, 0.9513, 0.7536, 0.9826, 0.8459, 0.8605, 0.8361, 0.8637, 0.8575, 0.999, 0.9082, 0.9826, 0.8544, 0.8074, 0.8605, 0.8158, 0.9826, 0.7536, 0.9513, 0.7105, 0.8074, 0.8074, 0.8158, 0.8012, 0.7536, 0.6792, 0.7105, 0.7105, 0.8884, 0.5426, 0.8919, 0.5572, 0.9015, 0.5568, 0.8984, 0.5414, 0.01227, 0.9566, 0.01514, 0.949, 0.01019, 0.9462, 0.006349, 0.9554, 0.02692, 0.9383, 0.03475, 0.9361, 0.03409, 0.9301, 0.02461, 0.9331, 0.04832, 0.9854, 0.0405, 0.9876, 0.04115, 0.9936, 0.0506, 0.9906, 0.0613, 0.9512, 0.06336, 0.9591, 0.06905, 0.9585, 0.06683, 0.9488, 0.01193, 0.9647, 0.01227, 0.9566, 0.006349, 0.9554, 0.006257, 0.9653, 0.05048, 0.9393, 0.05677, 0.9445, 0.06104, 0.9406, 0.05347, 0.9341, 0.04282, 0.9366, 0.05048, 0.9393, 0.05347, 0.9341, 0.04401, 0.931, 0.03475, 0.9361, 0.04282, 0.9366, 0.04401, 0.931, 0.03409, 0.9301, 0.06301, 0.9672, 0.06012, 0.9748, 0.06506, 0.9776, 0.06892, 0.9684, 0.02018, 0.9427, 0.02692, 0.9383, 0.02461, 0.9331, 0.01613, 0.9383, 0.0405, 0.9876, 0.03243, 0.9871, 0.03127, 0.9927, 0.04115, 0.9936, 0.05507, 0.981, 0.04832, 0.9854, 0.0506, 0.9906, 0.05911, 0.9855, 0.06336, 0.9591, 0.06301, 0.9672, 0.06892, 0.9684, 0.06905, 0.9585, 0.2913, 0.999, 0.4004, 0.999, 0.397, 0.9764, 0.2949, 0.9765, 0.06012, 0.9748, 0.05507, 0.981, 0.05911, 0.9855, 0.06506, 0.9776, 0.02481, 0.9844, 0.01853, 0.9792, 0.01427, 0.9831, 0.02185, 0.9896, 0.01402, 0.9725, 0.01193, 0.9647, 0.006257, 0.9653, 0.008536, 0.975, 0.01853, 0.9792, 0.01402, 0.9725, 0.008536, 0.975, 0.01427, 0.9831, 0.03243, 0.9871, 0.02481, 0.9844, 0.02185, 0.9896, 0.03127, 0.9927, 0.01514, 0.949, 0.02018, 0.9427, 0.01613, 0.9383, 0.01019, 0.9462, 0.06012, 0.9748, 0.06301, 0.9672, 0.04832, 0.9854, 0.06012, 0.9748, 0.04832, 0.9854, 0.05507, 0.981, 0.06301, 0.9672, 0.06336, 0.9591, 0.0405, 0.9876, 0.06301, 0.9672, 0.0405, 0.9876, 0.04832, 0.9854, 0.7562, 0.5832, 0.7478, 0.5992, 0.7602, 0.6108, 0.767, 0.5919, 0.9226, 0.5337, 0.9268, 0.5519, 0.9407, 0.546, 0.9371, 0.5255, 0.5393, 0.6204, 0.5401, 0.6821, 0.6683, 0.7046, 0.6683, 0.6022, 0.02481, 0.9844, 0.03243, 0.9871, 0.0613, 0.9512, 0.05677, 0.9445, 0.03243, 0.9871, 0.0405, 0.9876, 0.06336, 0.9591, 0.0613, 0.9512, 0.03475, 0.9361, 0.02692, 0.9383, 0.01227, 0.9566, 0.03475, 0.9361, 0.01227, 0.9566, 0.01193, 0.9647, 0.02692, 0.9383, 0.02018, 0.9427, 0.01514, 0.949, 0.02692, 0.9383, 0.01514, 0.949, 0.01227, 0.9566, 0.09928, 0.9014, 0.1875, 0.9654, 0.1979, 0.9451, 0.1154, 0.8853, 0.6909, 0.7083, 0.6909, 0.5987, 0.6683, 0.6022, 0.6683, 0.7046, 0.5035, 0.341, 0.3989, 0.307, 0.3952, 0.3297, 0.493, 0.3614, 0.8605, 0.8459, 0.8544, 0.8544, 0.9513, 0.9513, 0.9826, 0.9082, 0.1875, 0.9654, 0.2913, 0.999, 0.2949, 0.9765, 0.1979, 0.9451, 0.2887, 0.3071, 0.1836, 0.3415, 0.1942, 0.3622, 0.2923, 0.3299, 0.001429, 0.7101, 0.03519, 0.8134, 0.05547, 0.8031, 0.02382, 0.7065, 0.03519, 0.8134, 0.09928, 0.9014, 0.1154, 0.8853, 0.05547, 0.8031, 0.657, 0.4943, 0.5925, 0.4055, 0.5762, 0.4217, 0.6365, 0.5047, 0.09338, 0.408, 0.03287, 0.4996, 0.05258, 0.5091, 0.1106, 0.4246, 0.3989, 0.307, 0.2887, 0.3071, 0.2923, 0.3299, 0.3952, 0.3297, 0.5043, 0.9652, 0.5928, 0.9009, 0.5767, 0.8847, 0.494, 0.9448, 0.5928, 0.9009, 0.6571, 0.8124, 0.6367, 0.8019, 0.5767, 0.8847, 0.0009766, 0.6018, 0.001429, 0.7101, 0.02382, 0.7065, 0.02325, 0.6052, 0.6909, 0.5987, 0.657, 0.4943, 0.6365, 0.5047, 0.6683, 0.6022, 0.03287, 0.4996, 0.0009766, 0.6018, 0.02325, 0.6052, 0.05258, 0.5091, 0.5925, 0.4055, 0.5035, 0.341, 0.493, 0.3614, 0.5762, 0.4217, 0.4004, 0.999, 0.5043, 0.9652, 0.494, 0.9448, 0.397, 0.9764, 0.6571, 0.8124, 0.6909, 0.7083, 0.6683, 0.7046, 0.6367, 0.8019, 0.1836, 0.3415, 0.09338, 0.408, 0.1106, 0.4246, 0.1942, 0.3622, 0.3402, 0.6835, 0.3317, 0.6809, 0.3207, 0.7083, 0.3386, 0.7133, 0.3744, 0.6474, 0.375, 0.6563, 0.4042, 0.6609, 0.4034, 0.6423, 0.3585, 0.6272, 0.3658, 0.6322, 0.3851, 0.61, 0.3695, 0.5997, 0.3658, 0.6322, 0.3711, 0.6392, 0.3969, 0.6247, 0.3851, 0.61, 0.3244, 0.6759, 0.3191, 0.6688, 0.2934, 0.6834, 0.3051, 0.6981, 0.3158, 0.6607, 0.3152, 0.6518, 0.286, 0.6472, 0.2868, 0.6658, 0.375, 0.6563, 0.3728, 0.665, 0.3993, 0.6789, 0.4042, 0.6609, 0.3493, 0.6833, 0.3402, 0.6835, 0.3386, 0.7133, 0.3572, 0.7125, 0.3595, 0.6796, 0.3493, 0.6833, 0.3572, 0.7125, 0.3745, 0.706, 0.8724, 0.5613, 0.8597, 0.576, 0.8766, 0.5877, 0.8895, 0.571, 0.3728, 0.665, 0.368, 0.6727, 0.389, 0.6945, 0.3993, 0.6789, 0.3499, 0.6246, 0.3585, 0.6272, 0.3695, 0.5997, 0.3515, 0.5947, 0.3317, 0.6809, 0.3244, 0.6759, 0.3051, 0.6981, 0.3207, 0.7083, 0.3711, 0.6392, 0.3744, 0.6474, 0.4034, 0.6423, 0.3969, 0.6247, 0.3501, 0.6522, 0.3505, 0.6556, 0.375, 0.6563, 0.3744, 0.6474, 0.3191, 0.6688, 0.3158, 0.6607, 0.2868, 0.6658, 0.2934, 0.6834, 0.3152, 0.6518, 0.3173, 0.6431, 0.2909, 0.6293, 0.286, 0.6472, 0.3173, 0.6431, 0.3221, 0.6354, 0.3011, 0.6137, 0.2909, 0.6293, 0.3221, 0.6354, 0.3306, 0.6285, 0.3156, 0.6022, 0.3011, 0.6137, 0.3306, 0.6285, 0.3408, 0.6248, 0.3329, 0.5955, 0.3156, 0.6022, 0.7465, 0.579, 0.7398, 0.5968, 0.7478, 0.5992, 0.7562, 0.5832, 0.8527, 0.5029, 0.8673, 0.5083, 0.876, 0.5001, 0.8645, 0.4922, 0.7464, 0.522, 0.7479, 0.5359, 0.7574, 0.5368, 0.7574, 0.5269, 0.801, 0.6021, 0.8073, 0.5849, 0.791, 0.5703, 0.7873, 0.5868, 0.9407, 0.546, 0.9525, 0.5306, 0.9542, 0.5119, 0.9371, 0.5255, 0.7129, 0.5702, 0.7253, 0.571, 0.7268, 0.5619, 0.7164, 0.5577, 0.7292, 0.51, 0.7464, 0.522, 0.748, 0.5081, 0.7298, 0.4986, 0.9538, 0.5705, 0.9361, 0.573, 0.944, 0.6173, 0.959, 0.6147, 0.7791, 0.4718, 0.7954, 0.4768, 0.8094, 0.4299, 0.7938, 0.425, 0.8112, 0.481, 0.8261, 0.4845, 0.8393, 0.4385, 0.8245, 0.4343, 0.7646, 0.467, 0.7791, 0.4718, 0.7938, 0.425, 0.7797, 0.4204, 0.7471, 0.4604, 0.7646, 0.467, 0.7797, 0.4204, 0.7622, 0.4146, 0.9114, 0.6247, 0.8968, 0.6288, 0.9073, 0.6754, 0.9222, 0.672, 0.9273, 0.6209, 0.9114, 0.6247, 0.9222, 0.672, 0.9375, 0.6686, 0.944, 0.6173, 0.9273, 0.6209, 0.9375, 0.6686, 0.9535, 0.6654, 0.9774, 0.6121, 0.959, 0.6147, 0.968, 0.6626, 0.9861, 0.6593, 0.7954, 0.4768, 0.8112, 0.481, 0.8245, 0.4343, 0.8094, 0.4299, 0.7836, 0.5202, 0.802, 0.5246, 0.8112, 0.481, 0.7954, 0.4768, 0.7647, 0.5146, 0.7836, 0.5202, 0.7954, 0.4768, 0.7791, 0.4718, 0.9688, 0.514, 0.9861, 0.5137, 0.9804, 0.4834, 0.9636, 0.4897, 0.748, 0.5081, 0.7647, 0.5146, 0.7791, 0.4718, 0.7646, 0.467, 0.7298, 0.4986, 0.748, 0.5081, 0.7646, 0.467, 0.7471, 0.4604, 0.8986, 0.5821, 0.8824, 0.5892, 0.8968, 0.6288, 0.9114, 0.6247, 0.9169, 0.5771, 0.8986, 0.5821, 0.9114, 0.6247, 0.9273, 0.6209, 0.9361, 0.573, 0.9169, 0.5771, 0.9273, 0.6209, 0.944, 0.6173, 0.802, 0.5246, 0.8197, 0.5262, 0.8261, 0.4845, 0.8112, 0.481, 0.2961, 0.7575, 0.2665, 0.7372, 0.2084, 0.7952, 0.2586, 0.8306, 0.981, 0.5417, 0.9636, 0.5367, 0.946, 0.5576, 0.9684, 0.5647, 0.7055, 0.5875, 0.6948, 0.5976, 0.7073, 0.6094, 0.7166, 0.599, 0.7385, 0.5638, 0.7373, 0.5745, 0.7465, 0.579, 0.7489, 0.5678, 0.802, 0.5387, 0.8269, 0.5374, 0.8197, 0.5262, 0.802, 0.5246, 0.9743, 0.5704, 0.9538, 0.5705, 0.959, 0.6147, 0.9774, 0.6121, 0.368, 0.6727, 0.3595, 0.6796, 0.3745, 0.706, 0.389, 0.6945, 0.04401, 0.931, 0.05347, 0.9341, 0.05528, 0.9291, 0.04494, 0.926, 0.9145, 0.5024, 0.9199, 0.5161, 0.9344, 0.5088, 0.9288, 0.4938, 0.01193, 0.9647, 0.01402, 0.9725, 0.04282, 0.9366, 0.03475, 0.9361, 0.9525, 0.5306, 0.9636, 0.5367, 0.9688, 0.514, 0.9542, 0.5119, 0.8724, 0.5613, 0.8674, 0.5488, 0.8443, 0.5604, 0.8597, 0.576, 0.9303, 0.561, 0.9118, 0.565, 0.9169, 0.5771, 0.9361, 0.573, 0.8645, 0.4922, 0.876, 0.5001, 0.8875, 0.4958, 0.8789, 0.4843, 0.8715, 0.5207, 0.859, 0.5207, 0.8617, 0.5334, 0.8724, 0.5299, 0.8919, 0.5572, 0.8895, 0.571, 0.9009, 0.5667, 0.9015, 0.5568, 0.949, 0.4943, 0.9636, 0.4897, 0.9498, 0.4736, 0.9395, 0.4816, 0.8842, 0.5287, 0.8884, 0.5426, 0.8984, 0.5414, 0.8949, 0.5253, 0.8724, 0.5299, 0.8617, 0.5334, 0.8674, 0.5488, 0.8764, 0.5419, 0.3453, 0.6599, 0.3423, 0.6587, 0.3317, 0.6809, 0.3402, 0.6835, 0.7229, 0.5428, 0.7287, 0.5306, 0.717, 0.5152, 0.7007, 0.5298, 0.878, 0.5544, 0.8724, 0.5613, 0.8895, 0.571, 0.8919, 0.5572, 0.8949, 0.5253, 0.8984, 0.5414, 0.9089, 0.5394, 0.9059, 0.5219, 0.9199, 0.5161, 0.9059, 0.5219, 0.9089, 0.5394, 0.9226, 0.5337, 0.7682, 0.5293, 0.7671, 0.5397, 0.7824, 0.5432, 0.7864, 0.5343, 0.6904, 0.5507, 0.7164, 0.5577, 0.7229, 0.5428, 0.7007, 0.5298, 0.9542, 0.5119, 0.9688, 0.514, 0.9636, 0.4897, 0.949, 0.4943, 0.9268, 0.5519, 0.9303, 0.561, 0.946, 0.5576, 0.9407, 0.546, 0.8617, 0.5334, 0.8353, 0.5388, 0.8443, 0.5604, 0.8674, 0.5488, 0.717, 0.5152, 0.7287, 0.5306, 0.7464, 0.522, 0.7345, 0.5046, 0.878, 0.5544, 0.8764, 0.5419, 0.8674, 0.5488, 0.878, 0.5544, 0.8674, 0.5488, 0.8724, 0.5613, 0.7479, 0.5359, 0.7436, 0.5502, 0.7534, 0.552, 0.7574, 0.5368, 0.8183, 0.5607, 0.8068, 0.5661, 0.8073, 0.5849, 0.822, 0.5838, 0.822, 0.5838, 0.8153, 0.6077, 0.8316, 0.6151, 0.8393, 0.5852, 0.8153, 0.6077, 0.801, 0.6021, 0.7907, 0.6142, 0.8004, 0.6229, 0.9089, 0.4831, 0.9145, 0.5024, 0.9288, 0.4938, 0.9206, 0.477, 0.7373, 0.5745, 0.7286, 0.5918, 0.7398, 0.5968, 0.7465, 0.579, 0.7055, 0.5875, 0.7204, 0.5831, 0.7253, 0.571, 0.7129, 0.5702, 0.6888, 0.5673, 0.7129, 0.5702, 0.7164, 0.5577, 0.6904, 0.5507, 0.8527, 0.5029, 0.8645, 0.4922, 0.8559, 0.4811, 0.8427, 0.4922, 0.946, 0.5576, 0.9303, 0.561, 0.9361, 0.573, 0.9538, 0.5705, 0.8837, 0.5179, 0.8842, 0.5287, 0.8949, 0.5253, 0.8931, 0.514, 0.9498, 0.4736, 0.9381, 0.4619, 0.9327, 0.4761, 0.9395, 0.4816, 0.9636, 0.4897, 0.9804, 0.4834, 0.9636, 0.461, 0.9498, 0.4736, 0.9636, 0.5367, 0.981, 0.5417, 0.9861, 0.5137, 0.9688, 0.514, 0.7597, 0.5719, 0.7562, 0.5832, 0.767, 0.5919, 0.7732, 0.5786, 0.9395, 0.4816, 0.9327, 0.4761, 0.9206, 0.477, 0.9288, 0.4938, 0.9702, 0.5586, 0.946, 0.5576, 0.9538, 0.5705, 0.9743, 0.5704, 0.7907, 0.6142, 0.801, 0.6021, 0.7873, 0.5868, 0.7807, 0.6014, 0.7715, 0.6176, 0.7836, 0.6192, 0.7907, 0.6142, 0.7807, 0.6014, 0.876, 0.5001, 0.8837, 0.5179, 0.8931, 0.514, 0.8875, 0.4958, 0.7556, 0.6235, 0.7496, 0.6363, 0.7668, 0.6436, 0.7703, 0.6304, 0.9381, 0.4619, 0.9498, 0.4736, 0.9636, 0.461, 0.9462, 0.45, 0.9206, 0.477, 0.9327, 0.4761, 0.9381, 0.4619, 0.9202, 0.4641, 0.8073, 0.5849, 0.8068, 0.5661, 0.796, 0.55, 0.791, 0.5703, 0.9118, 0.565, 0.9009, 0.5667, 0.8986, 0.5821, 0.9169, 0.5771, 0.9371, 0.5255, 0.9542, 0.5119, 0.949, 0.4943, 0.9344, 0.5088, 0.7315, 0.5501, 0.7338, 0.5378, 0.7287, 0.5306, 0.7229, 0.5428, 0.802, 0.5246, 0.7836, 0.5202, 0.7864, 0.5343, 0.802, 0.5387, 0.8183, 0.5607, 0.836, 0.5569, 0.8248, 0.533, 0.802, 0.5387, 0.8183, 0.5607, 0.822, 0.5838, 0.8393, 0.5852, 0.836, 0.5569, 0.796, 0.55, 0.8068, 0.5661, 0.8183, 0.5607, 0.802, 0.5387, 0.7055, 0.5875, 0.7129, 0.5702, 0.6888, 0.5673, 0.691, 0.5889, 0.7204, 0.5831, 0.7055, 0.5875, 0.7166, 0.599, 0.7286, 0.5918, 0.7253, 0.571, 0.7204, 0.5831, 0.7286, 0.5918, 0.7373, 0.5745, 0.7268, 0.5619, 0.7253, 0.571, 0.7373, 0.5745, 0.7385, 0.5638, 0.8673, 0.5083, 0.8715, 0.5207, 0.8837, 0.5179, 0.876, 0.5001, 0.7338, 0.5378, 0.7315, 0.5501, 0.7436, 0.5502, 0.7479, 0.5359, 0.7287, 0.5306, 0.7338, 0.5378, 0.7479, 0.5359, 0.7464, 0.522, 0.8673, 0.5083, 0.8527, 0.5029, 0.859, 0.5207, 0.8715, 0.5207, 0.7771, 0.5612, 0.7732, 0.5786, 0.7873, 0.5868, 0.791, 0.5703, 0.8789, 0.4843, 0.8875, 0.4958, 0.8958, 0.4938, 0.8885, 0.4804, 0.946, 0.5576, 0.9636, 0.5367, 0.9525, 0.5306, 0.9407, 0.546, 0.8724, 0.5299, 0.8764, 0.5419, 0.8884, 0.5426, 0.8842, 0.5287, 0.3479, 0.6494, 0.3501, 0.6522, 0.3711, 0.6392, 0.3658, 0.6322, 0.01402, 0.9725, 0.01853, 0.9792, 0.05048, 0.9393, 0.04282, 0.9366, 0.7315, 0.5501, 0.7268, 0.5619, 0.7385, 0.5638, 0.7436, 0.5502, 0.8559, 0.4811, 0.8645, 0.4922, 0.8789, 0.4843, 0.8717, 0.4717, 0.7824, 0.5432, 0.7771, 0.5612, 0.791, 0.5703, 0.796, 0.55, 0.7864, 0.5343, 0.7824, 0.5432, 0.796, 0.55, 0.802, 0.5387, 0.8004, 0.6229, 0.7881, 0.6338, 0.7953, 0.6462, 0.8134, 0.6363, 0.7286, 0.5918, 0.7166, 0.599, 0.7304, 0.6076, 0.7398, 0.5968, 0.9371, 0.5255, 0.9344, 0.5088, 0.9199, 0.5161, 0.9226, 0.5337, 0.7464, 0.522, 0.7574, 0.5269, 0.7647, 0.5146, 0.748, 0.5081, 0.8885, 0.4804, 0.8958, 0.4938, 0.9089, 0.4831, 0.9051, 0.4701, 0.7907, 0.6142, 0.7836, 0.6192, 0.7881, 0.6338, 0.8004, 0.6229, 0.9202, 0.4641, 0.9381, 0.4619, 0.9369, 0.4476, 0.9175, 0.4508, 0.7397, 0.6122, 0.7319, 0.625, 0.7496, 0.6363, 0.7556, 0.6235, 0.7602, 0.6108, 0.7556, 0.6235, 0.7703, 0.6304, 0.7715, 0.6176, 0.767, 0.5919, 0.7602, 0.6108, 0.7715, 0.6176, 0.7807, 0.6014, 0.7732, 0.5786, 0.767, 0.5919, 0.7807, 0.6014, 0.7873, 0.5868, 0.8764, 0.5419, 0.878, 0.5544, 0.8919, 0.5572, 0.8884, 0.5426, 0.9114, 0.5545, 0.9118, 0.565, 0.9303, 0.561, 0.9268, 0.5519, 0.8931, 0.514, 0.8949, 0.5253, 0.9059, 0.5219, 0.9031, 0.5104, 0.9051, 0.4701, 0.9089, 0.4831, 0.9206, 0.477, 0.9202, 0.4641, 0.9031, 0.5104, 0.9059, 0.5219, 0.9199, 0.5161, 0.9145, 0.5024, 0.8958, 0.4938, 0.9031, 0.5104, 0.9145, 0.5024, 0.9089, 0.4831, 0.7164, 0.5577, 0.7268, 0.5619, 0.7315, 0.5501, 0.7229, 0.5428, 0.3745, 0.706, 0.3572, 0.7125, 0.3662, 0.7667, 0.3999, 0.7547, 0.7304, 0.6076, 0.7224, 0.6198, 0.7321, 0.6253, 0.7397, 0.6122, 0.7478, 0.5992, 0.7397, 0.6122, 0.7556, 0.6235, 0.7602, 0.6108, 0.7836, 0.5202, 0.7647, 0.5146, 0.7682, 0.5293, 0.7864, 0.5343, 0.7881, 0.6338, 0.7836, 0.6192, 0.7715, 0.6176, 0.7703, 0.6304, 0.7637, 0.5546, 0.7597, 0.5719, 0.7732, 0.5786, 0.7771, 0.5612, 0.7671, 0.5397, 0.7637, 0.5546, 0.7771, 0.5612, 0.7824, 0.5432, 0.8984, 0.5414, 0.9015, 0.5568, 0.9114, 0.5545, 0.9089, 0.5394, 0.7574, 0.5269, 0.7574, 0.5368, 0.7671, 0.5397, 0.7682, 0.5293, 0.7574, 0.5368, 0.7534, 0.552, 0.7637, 0.5546, 0.7671, 0.5397, 0.7534, 0.552, 0.7489, 0.5678, 0.7597, 0.5719, 0.7637, 0.5546, 0.7489, 0.5678, 0.7465, 0.579, 0.7562, 0.5832, 0.7597, 0.5719, 0.8527, 0.5029, 0.8383, 0.5006, 0.8347, 0.5221, 0.859, 0.5207, 0.7398, 0.5968, 0.7304, 0.6076, 0.7397, 0.6122, 0.7478, 0.5992, 0.9051, 0.4701, 0.9202, 0.4641, 0.9175, 0.4508, 0.8999, 0.457, 0.7166, 0.599, 0.7073, 0.6094, 0.7224, 0.6198, 0.7304, 0.6076, 0.9015, 0.5568, 0.9009, 0.5667, 0.9118, 0.565, 0.9114, 0.5545, 0.8875, 0.4958, 0.8931, 0.514, 0.9031, 0.5104, 0.8958, 0.4938, 0.05677, 0.9445, 0.0613, 0.9512, 0.06683, 0.9488, 0.06104, 0.9406, 0.3397, 0.6525, 0.3414, 0.6497, 0.3221, 0.6354, 0.3173, 0.6431, 0.9089, 0.5394, 0.9114, 0.5545, 0.9268, 0.5519, 0.9226, 0.5337, 0.822, 0.5838, 0.8073, 0.5849, 0.801, 0.6021, 0.8153, 0.6077, 0.8715, 0.5207, 0.8724, 0.5299, 0.8842, 0.5287, 0.8837, 0.5179, 0.4863, 0.7913, 0.437, 0.8281, 0.494, 0.9448, 0.5767, 0.8847])
me_ham__0.materials.append(mat_scene___root)
me_ham__0.update()
me_ham__0.normals_split_custom_set([tuple(v) for v in zip(*[iter([0.9936, -0.1127, 0.007901, 0.9664, -0.0893, -0.241, 0.9948, 0.02281, -0.09917, 0.8801, -0.01073, 0.4747, 0.9706, -0.09321, 0.2221, 0.9506, 0.07935, 0.3, 0.5996, 0.269, 0.7537, 0.7627, 0.103, 0.6385, 0.7301, 0.3187, 0.6045, 0.2583, 0.6086, 0.7503, 0.439, 0.4292, 0.7894, 0.4573, 0.5968, 0.6593, -0.01994, 0.8883, 0.4589, 0.114, 0.7547, 0.646, 0.1883, 0.853, 0.4867, -0.1127, 0.9936, -0.0079, -0.0893, 0.9664, 0.241, 0.02278, 0.9948, 0.09912, -0.01073, 0.8801, -0.4747, -0.09321, 0.9706, -0.2221, 0.07935, 0.9506, -0.3, 0.269, 0.5996, -0.7537, 0.103, 0.7627, -0.6385, 0.3187, 0.7301, -0.6045, 0.6086, 0.2583, -0.7503, 0.4292, 0.439, -0.7894, 0.5968, 0.4573, -0.6593, 0.8883, -0.01994, -0.4589, 0.7547, 0.1139, -0.6461, 0.853, 0.1883, -0.4867, 0.3626, -0.5766, -0.7321, -0.1963, -0.5858, -0.7863, -0.2351, -0.9041, -0.3568, -0.2502, 0.5176, -0.8182, 0.1635, 0.603, -0.7808, 0.2998, 0.2733, -0.914, -0.09017, 0.1903, -0.9776, 0.6128, -0.7787, -0.1344, 0.3626, -0.5766, -0.7321, -0.2351, -0.9041, -0.3568, -0.1473, -0.9888, -0.02583, 0.1604, -0.363, 0.9179, -0.177, -0.6328, 0.7538, -0.3098, -0.3616, 0.8793, 0.9121, -0.3035, -0.2757, 0.9444, -0.3288, 8.809e-07, 0.8718, -0.4899, 7.945e-07, 0.8385, -0.4566, -0.2975, 0.6731, -0.08203, 0.735, 0.4924, 0.09484, 0.8652, 0.4014, -0.01938, 0.9157, 0.5912, -0.2092, 0.779, -0.3035, 0.9121, -0.2757, -0.22, 0.8171, -0.5328, -0.3598, 0.7418, -0.5659, -0.4565, 0.8385, -0.2975, -0.3288, 0.9444, -1.755e-06, -0.3035, 0.9121, -0.2757, -0.4565, 0.8385, -0.2975, -0.4899, 0.8718, 2.541e-07, -0.22, 0.8171, 0.5328, -0.3035, 0.9121, 0.2757, -0.4566, 0.8385, 0.2975, -0.3599, 0.7417, 0.566, 0.293, 0.293, -0.9101, 0.4924, 0.09484, -0.8652, 0.4013, -0.01946, -0.9157, 0.1908, 0.1908, -0.9629, 0.8171, -0.22, -0.5328, 0.9121, -0.3035, -0.2757, 0.8385, -0.4566, -0.2975, 0.7418, -0.3598, -0.5659, 0.8171, -0.22, 0.5328, 0.6731, -0.08203, 0.735, 0.5912, -0.2092, 0.779, 0.7418, -0.3598, 0.5659, 0.4924, 0.09484, 0.8652, 0.293, 0.293, 0.9101, 0.191, 0.191, 0.9628, 0.4014, -0.01938, 0.9157, 0.9121, -0.3035, 0.2757, 0.8171, -0.22, 0.5328, 0.7418, -0.3598, 0.5659, 0.8385, -0.4566, 0.2975, -0.3035, 0.9121, 0.2757, -0.3288, 0.9444, -1.755e-06, -0.4899, 0.8718, 2.541e-07, -0.4566, 0.8385, 0.2975, 0.09491, 0.4925, 0.8651, -0.08203, 0.6731, 0.735, -0.2092, 0.5912, 0.779, -0.01942, 0.4014, 0.9157, 0.293, 0.293, 0.9101, 0.09491, 0.4925, 0.8651, -0.01942, 0.4014, 0.9157, 0.191, 0.191, 0.9628, 0.6143, 0.7891, -1.462e-06, 0.6201, 0.7345, 0.2757, 0.9067, 0.3663, 0.2091, 0.9296, 0.3685, -3.487e-05, 0.4924, 0.09484, -0.8652, 0.6731, -0.08203, -0.735, 0.5912, -0.2091, -0.7789, 0.4013, -0.01946, -0.9157, -0.22, 0.8171, -0.5328, -0.08203, 0.6731, -0.735, -0.2092, 0.5912, -0.779, -0.3598, 0.7418, -0.5659, -0.08203, 0.6731, 0.735, -0.22, 0.8171, 0.5328, -0.3599, 0.7417, 0.566, -0.2092, 0.5912, 0.779, 0.6731, -0.08203, -0.735, 0.8171, -0.22, -0.5328, 0.7418, -0.3598, -0.5659, 0.5912, -0.2091, -0.7789, 0.09492, 0.4925, -0.8651, 0.293, 0.293, -0.9101, 0.1908, 0.1908, -0.9629, -0.01946, 0.4013, -0.9157, -0.08203, 0.6731, -0.735, 0.09492, 0.4925, -0.8651, -0.01946, 0.4013, -0.9157, -0.2092, 0.5912, -0.779, -0.4566, 0.8385, 0.2975, -0.4899, 0.8718, 2.541e-07, -0.6309, 0.7758, -4.789e-08, -0.5967, 0.7412, 0.3074, 0.7418, -0.3598, 0.5659, 0.5912, -0.2092, 0.779, 0.4858, -0.341, 0.8048, 0.6415, -0.4966, 0.5847, -0.01946, 0.4013, -0.9157, 0.1908, 0.1908, -0.9629, 0.07229, 0.07229, -0.9948, -0.145, 0.2897, -0.9461, -0.3598, 0.7418, -0.5659, -0.2092, 0.5912, -0.779, -0.3411, 0.4858, -0.8048, -0.4966, 0.6415, -0.5847, 0.7418, -0.3598, -0.5659, 0.8385, -0.4566, -0.2975, 0.7414, -0.5965, -0.3074, 0.6414, -0.4967, -0.5847, -0.01942, 0.4014, 0.9157, -0.2092, 0.5912, 0.779, -0.341, 0.4859, 0.8048, -0.1452, 0.2896, 0.9461, -0.2092, 0.5912, -0.779, -0.01946, 0.4013, -0.9157, -0.145, 0.2897, -0.9461, -0.3411, 0.4858, -0.8048, 0.4013, -0.01946, -0.9157, 0.5912, -0.2091, -0.7789, 0.4858, -0.341, -0.8048, 0.2897, -0.145, -0.9461, 0.8718, -0.4899, 7.945e-07, 0.8385, -0.4566, 0.2975, 0.7415, -0.5964, 0.3074, 0.7757, -0.6311, 1.107e-06, 0.191, 0.191, 0.9628, -0.01942, 0.4014, 0.9157, -0.1452, 0.2896, 0.9461, 0.07237, 0.07237, 0.9947, 0.1908, 0.1908, -0.9629, 0.4013, -0.01946, -0.9157, 0.2897, -0.145, -0.9461, 0.07229, 0.07229, -0.9948, 0.4526, 0.8917, 9.853e-06, 0.4492, 0.8849, -0.1233, 0.9597, 0.2424, -0.142, 0.967, 0.2549, -7.605e-06, 0.5912, -0.2091, -0.7789, 0.7418, -0.3598, -0.5659, 0.6414, -0.4967, -0.5847, 0.4858, -0.341, -0.8048, 0.8385, -0.4566, 0.2975, 0.7418, -0.3598, 0.5659, 0.6415, -0.4966, 0.5847, 0.7415, -0.5964, 0.3074, -0.3599, 0.7417, 0.566, -0.4566, 0.8385, 0.2975, -0.5967, 0.7412, 0.3074, -0.4966, 0.6415, 0.5847, -0.4565, 0.8385, -0.2975, -0.3598, 0.7418, -0.5659, -0.4966, 0.6415, -0.5847, -0.5966, 0.7413, -0.3074, 0.8385, -0.4566, -0.2975, 0.8718, -0.4899, 7.945e-07, 0.7757, -0.6311, 1.107e-06, 0.7414, -0.5965, -0.3074, -0.4899, 0.8718, 2.541e-07, -0.4565, 0.8385, -0.2975, -0.5966, 0.7413, -0.3074, -0.6309, 0.7758, -4.789e-08, 0.4014, -0.01938, 0.9157, 0.191, 0.191, 0.9628, 0.07237, 0.07237, 0.9947, 0.2895, -0.1453, 0.9461, -0.2092, 0.5912, 0.779, -0.3599, 0.7417, 0.566, -0.4966, 0.6415, 0.5847, -0.341, 0.4859, 0.8048, 0.4858, -0.341, 0.8048, 0.2895, -0.1453, 0.9461, 0.1407, -0.2937, 0.9455, 0.3366, -0.4897, 0.8043, -0.1452, 0.2896, 0.9461, -0.341, 0.4859, 0.8048, -0.4897, 0.3368, 0.8043, -0.2937, 0.1407, 0.9455, -0.145, 0.2897, -0.9461, 0.07229, 0.07229, -0.9948, -0.07646, -0.07652, -0.9941, -0.2937, 0.1407, -0.9455, 0.2895, -0.1453, 0.9461, 0.07237, 0.07237, 0.9947, -0.07652, -0.07646, 0.9941, 0.1407, -0.2937, 0.9455, -0.6502, 0.6038, -0.4611, -0.2853, 0.2432, -0.9271, -0.2629, 0.2658, -0.9275, -0.6258, 0.6293, -0.4609, -0.5967, 0.7412, 0.3074, -0.6309, 0.7758, -4.789e-08, -0.7794, 0.6265, -3.875e-05, -0.745, 0.5921, 0.3072, 0.07229, 0.07229, -0.9948, 0.2897, -0.145, -0.9461, 0.1408, -0.2937, -0.9455, -0.07646, -0.07652, -0.9941, 0.07237, 0.07237, 0.9947, -0.1452, 0.2896, 0.9461, -0.2937, 0.1407, 0.9455, -0.07652, -0.07646, 0.9941, -0.4966, 0.6415, -0.5847, -0.3411, 0.4858, -0.8048, -0.4897, 0.3367, -0.8043, -0.6452, 0.4922, -0.5843, 0.4858, -0.341, -0.8048, 0.6414, -0.4967, -0.5847, 0.4922, -0.6452, -0.5843, 0.3367, -0.4897, -0.8043, 0.6414, -0.4967, -0.5847, 0.7414, -0.5965, -0.3074, 0.5921, -0.745, -0.3072, 0.4922, -0.6452, -0.5843, -0.7071, -0.7071, 0.0, -0.7071, -0.7071, 0.0, -0.7071, -0.7071, 0.0, -0.7071, -0.7071, 0.0, -0.6309, 0.7758, -4.789e-08, -0.5966, 0.7413, -0.3074, -0.745, 0.5921, -0.3072, -0.7794, 0.6265, -3.875e-05, 0.7415, -0.5964, 0.3074, 0.6415, -0.4966, 0.5847, 0.4922, -0.6452, 0.5844, 0.5921, -0.745, 0.3072, 0.7757, -0.6311, 1.107e-06, 0.7415, -0.5964, 0.3074, 0.5921, -0.745, 0.3072, 0.6265, -0.7794, 1.405e-06, -0.341, 0.4859, 0.8048, -0.4966, 0.6415, 0.5847, -0.6452, 0.4922, 0.5843, -0.4897, 0.3368, 0.8043, -0.5966, 0.7413, -0.3074, -0.4966, 0.6415, -0.5847, -0.6452, 0.4922, -0.5843, -0.745, 0.5921, -0.3072, -0.3411, 0.4858, -0.8048, -0.145, 0.2897, -0.9461, -0.2937, 0.1407, -0.9455, -0.4897, 0.3367, -0.8043, -0.4966, 0.6415, 0.5847, -0.5967, 0.7412, 0.3074, -0.745, 0.5921, 0.3072, -0.6452, 0.4922, 0.5843, 0.6415, -0.4966, 0.5847, 0.4858, -0.341, 0.8048, 0.3366, -0.4897, 0.8043, 0.4922, -0.6452, 0.5844, -0.09321, 0.9706, -0.2221, -0.01073, 0.8801, -0.4747, -0.22, 0.8171, -0.5328, -0.3035, 0.9121, -0.2757, 0.07935, 0.9506, -0.3, 0.3187, 0.7301, -0.6045, 0.103, 0.7627, -0.6385, -0.01073, 0.8801, -0.4747, -0.1168, -0.3778, 0.9185, 0.119, -0.1285, 0.9845, 0.04707, -0.05254, 0.9975, -0.1874, -0.2746, 0.9431, 0.8777, -0.2751, -0.3925, 0.9415, -0.337, 3.21e-05, 0.6789, -0.7343, -7.063e-06, 0.611, -0.652, -0.4491, 0.853, 0.1883, -0.4867, 0.9948, 0.02281, -0.09917, 0.9664, -0.0893, -0.241, 0.8883, -0.01994, -0.4589, 0.9948, 0.02281, -0.09917, 0.9506, 0.07935, 0.3, 0.9706, -0.09321, 0.2221, 0.9936, -0.1127, 0.007901, -0.4845, 0.8748, -2.615e-05, -0.4248, 0.8066, 0.411, 0.08553, 0.9242, 0.3723, 0.0532, 0.9986, 1.681e-05, 0.7301, 0.3187, 0.6045, 0.4573, 0.5968, 0.6593, 0.439, 0.4292, 0.7894, 0.5996, 0.269, 0.7537, 0.4573, 0.5968, 0.6593, 0.1883, 0.853, 0.4867, 0.114, 0.7547, 0.646, 0.2583, 0.6086, 0.7503, 0.02278, 0.9948, 0.09912, 0.07935, 0.9506, -0.3, -0.09321, 0.9706, -0.2221, -0.1127, 0.9936, -0.0079, -0.9542, -0.2993, 6.891e-05, -0.9381, -0.3154, 0.1431, -0.7145, -0.6996, 0.00348, -0.7149, -0.6992, -5.617e-05, -0.5256, -0.7279, -0.4403, -0.6268, -0.6267, -0.463, -0.707, -0.7071, -0.0111, -0.7046, -0.7095, -0.01055, -0.6268, -0.6267, 0.463, -0.5255, -0.7279, 0.4404, -0.7046, -0.7096, 0.01054, -0.707, -0.7071, 0.0111, -0.8192, -0.4343, -0.3746, -0.8916, -0.3619, -0.2722, -0.7135, -0.7007, -0.006459, -0.7117, -0.7025, -0.008994, -0.2993, -0.9542, -2.137e-05, -0.3154, -0.9381, -0.1431, -0.6996, -0.7145, -0.003395, -0.6992, -0.7149, 5.827e-05, -0.4343, -0.8192, 0.3746, -0.3618, -0.8916, 0.2721, -0.7007, -0.7135, 0.006459, -0.7025, -0.7117, 0.008996, -0.7279, -0.5255, -0.4404, -0.8192, -0.4343, -0.3746, -0.7117, -0.7025, -0.008994, -0.7094, -0.7047, -0.01058, -0.6268, -0.6267, -0.463, -0.7279, -0.5255, -0.4404, -0.7095, -0.7046, -0.01054, -0.707, -0.7071, -0.0111, -0.3619, -0.8916, -0.2721, -0.4342, -0.8192, -0.3746, -0.7024, -0.7117, -0.008956, -0.7007, -0.7134, -0.00648, -0.3618, -0.8916, 0.2721, -0.3154, -0.9381, 0.1432, -0.6996, -0.7145, 0.00346, -0.7007, -0.7134, 0.006575, -0.4342, -0.8192, -0.3746, -0.5256, -0.7279, -0.4403, -0.7047, -0.7094, -0.0106, -0.7024, -0.7117, -0.008956, -0.9381, -0.3154, 0.1431, -0.8916, -0.3619, 0.2722, -0.7134, -0.7008, 0.006607, -0.7145, -0.6996, 0.00348, -0.7279, -0.5255, 0.4404, -0.6268, -0.6267, 0.463, -0.707, -0.7071, 0.0111, -0.7095, -0.7046, 0.01055, -0.8916, -0.3619, -0.2722, -0.9381, -0.3153, -0.1431, -0.7145, -0.6996, -0.003374, -0.7134, -0.7007, -0.006575, 0.9597, 0.2424, -0.142, 0.9895, -0.04191, -0.138, 0.9991, -0.04221, 4.701e-06, 0.967, 0.2549, 2.372e-05, -0.5255, -0.7279, 0.4404, -0.4343, -0.8192, 0.3746, -0.7025, -0.7117, 0.008996, -0.7047, -0.7095, 0.01058, -0.8916, -0.3619, 0.2722, -0.8192, -0.4343, 0.3746, -0.7116, -0.7025, 0.009009, -0.7134, -0.7007, 0.006485, -0.3154, -0.9381, -0.1431, -0.3619, -0.8916, -0.2721, -0.7007, -0.7134, -0.006605, -0.6996, -0.7145, -0.003395, -0.3154, -0.9381, 0.1432, -0.2993, -0.9542, -2.137e-05, -0.6992, -0.7149, 4.572e-05, -0.6996, -0.7145, 0.00346, -0.9381, -0.3153, -0.1431, -0.9542, -0.2993, 6.891e-05, -0.7149, -0.6992, 9.401e-05, -0.7145, -0.6996, -0.003374, -0.7025, -0.7117, 0.008958, -0.7007, -0.7134, 0.006511, -0.7071, -0.7071, -4.362e-07, -0.7071, -0.7071, -4.362e-07, -0.7145, -0.6996, 0.003428, -0.7134, -0.7007, 0.006514, -0.7071, -0.7071, -7.088e-07, -0.7071, -0.7071, -1.636e-07, -0.7134, -0.7007, -0.006512, -0.7145, -0.6996, -0.003421, -0.7071, -0.7071, 1.636e-07, -0.7071, -0.7071, 2.726e-07, -0.7071, -0.7071, 0.01107, -0.7046, -0.7095, 0.01053, -0.7071, -0.7071, -4.362e-07, -0.7071, -0.7071, -2.181e-07, -0.7046, -0.7095, -0.01053, -0.7071, -0.7071, -0.01107, -0.7071, -0.7071, 2.181e-07, -0.7071, -0.7071, 2.181e-07, -0.7149, -0.6992, 8.221e-07, -0.7145, -0.6996, 0.003428, -0.7071, -0.7071, -1.636e-07, -0.7071, -0.7071, 6.031e-14, -0.6992, -0.7149, 5.359e-05, -0.6996, -0.7145, -0.003417, -0.7071, -0.7071, 2.726e-08, -0.7071, -0.7071, 6.542e-07, -0.7095, -0.7046, 0.01053, -0.7071, -0.7071, 0.01107, -0.7071, -0.7071, -2.181e-07, -0.7071, -0.7071, 0.0, -0.7007, -0.7134, -0.006508, -0.7025, -0.7117, -0.008957, -0.7071, -0.7071, 3.271e-07, -0.7071, -0.7071, -1.09e-07, -0.7145, -0.6996, -0.003421, -0.7149, -0.6992, 8.221e-07, -0.7071, -0.7071, 6.031e-14, -0.7071, -0.7071, 1.636e-07, -0.7117, -0.7025, 0.00896, -0.7095, -0.7046, 0.01053, -0.7071, -0.7071, 0.0, -0.7071, -0.7071, -2.181e-07, -0.7025, -0.7117, -0.008957, -0.7046, -0.7095, -0.01053, -0.7071, -0.7071, 2.181e-07, -0.7071, -0.7071, 3.271e-07, -0.7095, -0.7047, -0.01054, -0.7117, -0.7025, -0.008961, -0.7071, -0.7071, -3.271e-07, -0.7071, -0.7071, -1.09e-07, -0.7071, -0.7071, -0.01107, -0.7095, -0.7047, -0.01054, -0.7071, -0.7071, -1.09e-07, -0.7071, -0.7071, 2.181e-07, -0.6996, -0.7145, 0.003422, -0.6992, -0.7149, 5.359e-05, -0.7071, -0.7071, 6.542e-07, -0.7071, -0.7071, -2.726e-08, -0.6996, -0.7145, -0.003417, -0.7007, -0.7134, -0.006508, -0.7071, -0.7071, -1.09e-07, -0.7071, -0.7071, 2.726e-08, -0.7007, -0.7134, 0.006511, -0.6996, -0.7145, 0.003422, -0.7071, -0.7071, -2.726e-08, -0.7071, -0.7071, -4.362e-07, -0.7134, -0.7007, 0.006514, -0.7117, -0.7025, 0.00896, -0.7071, -0.7071, -2.181e-07, -0.7071, -0.7071, -7.088e-07, -0.7117, -0.7025, -0.008961, -0.7134, -0.7007, -0.006512, -0.7071, -0.7071, 2.726e-07, -0.7071, -0.7071, -3.271e-07, -0.1167, -0.3777, -0.9185, -0.3409, -0.6369, -0.6914, -0.3634, -0.5121, -0.7783, -0.1874, -0.2746, -0.9431, -0.5324, -0.8323, 0.1541, -0.5061, -0.8587, 0.081, -0.9381, -0.3153, -0.1431, -0.8916, -0.3619, -0.2722, -0.5061, -0.8587, -0.081, -0.5324, -0.8323, -0.1541, -0.8916, -0.3619, 0.2722, -0.9381, -0.3154, 0.1431, -0.8587, -0.5061, 0.08101, -0.8323, -0.5324, 0.1541, -0.3619, -0.8916, -0.2721, -0.3154, -0.9381, -0.1431, -0.7397, -0.6251, -0.2493, -0.7913, -0.5734, -0.2121, -0.4343, -0.8192, 0.3746, -0.5255, -0.7279, 0.4404, -0.5734, -0.7913, 0.2121, -0.5324, -0.8323, 0.1541, -0.8916, -0.3619, -0.2722, -0.8192, -0.4343, -0.3746, -0.6251, -0.7397, -0.2493, -0.6824, -0.6824, -0.2621, -0.6268, -0.6267, 0.463, -0.7279, -0.5255, 0.4404, -0.5734, -0.7913, -0.2121, -0.6251, -0.7397, -0.2493, -0.7279, -0.5255, 0.4404, -0.8192, -0.4343, 0.3746, -0.5324, -0.8323, -0.1541, -0.5734, -0.7913, -0.2121, -0.8192, -0.4343, 0.3746, -0.8916, -0.3619, 0.2722, -0.8323, -0.5324, -0.1541, -0.8587, -0.5061, -0.081, -0.3154, -0.9381, 0.1432, -0.3618, -0.8916, 0.2721, -0.497, -0.8677, 4.546e-08, -0.5061, -0.8587, -0.081, -0.9381, -0.3154, 0.1431, -0.9542, -0.2993, 6.891e-05, -0.8323, -0.5324, 0.1541, -0.7913, -0.5734, 0.2121, -0.4342, -0.8192, -0.3746, -0.3619, -0.8916, -0.2721, -0.8677, -0.497, -1.061e-07, -0.8587, -0.5061, 0.08101, -0.3154, -0.9381, -0.1431, -0.2993, -0.9542, -2.137e-05, -0.7913, -0.5734, -0.2121, -0.8323, -0.5324, -0.1541, -0.3618, -0.8916, 0.2721, -0.4343, -0.8192, 0.3746, -0.7391, -0.6728, -0.03407, -0.7449, -0.6669, -0.01791, 0.5921, -0.745, 0.3072, 0.4922, -0.6452, 0.5844, -0.8587, -0.5061, -0.081, -0.8677, -0.497, -1.061e-07, -0.2993, -0.9542, -2.137e-05, -0.3154, -0.9381, 0.1432, -0.7397, -0.6251, 0.2493, -0.6824, -0.6824, 0.2621, -0.6268, -0.6267, -0.463, -0.5256, -0.7279, -0.4403, -0.6251, -0.7397, 0.2493, -0.5734, -0.7913, 0.2121, -0.8192, -0.4343, -0.3746, -0.7279, -0.5255, -0.4404, -0.6824, -0.6824, 0.2621, -0.6251, -0.7397, 0.2493, -0.7279, -0.5255, -0.4404, -0.6268, -0.6267, -0.463, -0.7913, -0.5734, 0.2121, -0.7397, -0.6251, 0.2493, -0.5256, -0.7279, -0.4403, -0.4342, -0.8192, -0.3746, -0.5061, -0.8587, 0.081, -0.497, -0.8677, 4.546e-08, -0.9542, -0.2993, 6.891e-05, -0.9381, -0.3153, -0.1431, -0.7071, -0.7071, 0.0, -0.7071, -0.7071, 0.0, -0.7071, -0.7071, 0.0, -0.7071, -0.7071, -2.852e-06, -0.7071, -0.7071, -2.852e-06, -0.7071, -0.7071, -2.852e-06, -0.7071, -0.7071, 0.0, -0.7071, -0.7071, 0.0, -0.7071, -0.7071, 0.0, -0.7071, -0.7071, -2.067e-06, -0.7071, -0.7071, -2.067e-06, -0.7071, -0.7071, -2.067e-06, 0.4735, 0.1885, 0.8604, 0.8142, 0.2538, 0.5222, 0.8252, 0.04026, 0.5633, 0.4506, 0.09386, 0.8878, -0.3047, -0.1615, -0.9387, -0.4952, -0.2759, -0.8238, -0.5829, -0.1796, -0.7924, -0.3788, -0.00874, -0.9254, 0.2897, -0.145, -0.9461, 0.4858, -0.341, -0.8048, 0.3367, -0.4897, -0.8043, 0.1408, -0.2937, -0.9455, -0.7071, -0.7071, 0.0, -0.7071, -0.7071, 0.0, -0.7071, -0.7071, 0.0, -0.7071, -0.7071, 0.0, -0.7071, -0.7071, 0.0, -0.7071, -0.7071, 0.0, -0.7071, -0.7071, 0.0, -0.7071, -0.7071, 0.0, -0.7071, -0.7071, 0.0, -0.7071, -0.7071, 0.0, -0.7071, -0.7071, 0.0, -0.7071, -0.7071, 0.0, -0.7071, -0.7071, 0.0, -0.7071, -0.7071, 0.0, -0.7071, -0.7071, 0.0, -0.7071, -0.7071, 0.0, -0.7071, -0.7071, 0.0, -0.7071, -0.7071, 0.0, -0.7071, -0.7071, 0.0, -0.7071, -0.7071, 0.0, -0.7186, -0.6933, -0.05512, -0.73, -0.6818, -0.04689, 0.3366, -0.4897, 0.8043, 0.1407, -0.2937, 0.9455, -0.73, -0.6818, 0.04689, -0.7186, -0.6933, 0.05512, 0.1408, -0.2937, -0.9455, 0.3367, -0.4897, -0.8043, -0.6818, -0.73, 0.04689, -0.6728, -0.7391, 0.03407, -0.6452, 0.4922, -0.5843, -0.4897, 0.3367, -0.8043, -0.7046, -0.7095, 0.01053, -0.7025, -0.7117, 0.008958, -0.7071, -0.7071, -4.362e-07, -0.7071, -0.7071, -4.362e-07, -0.73, -0.6818, -0.04689, -0.7391, -0.6728, -0.03407, 0.4922, -0.6452, 0.5844, 0.3366, -0.4897, 0.8043, -0.6669, -0.7449, 0.01791, -0.6649, -0.7469, 2.14e-07, -0.7794, 0.6265, -3.875e-05, -0.745, 0.5921, -0.3072, -0.6933, -0.7186, -0.05513, -0.7059, -0.7059, -0.05796, -0.07652, -0.07646, 0.9941, -0.2937, 0.1407, 0.9455, -0.7059, -0.7059, -0.05796, -0.7186, -0.6933, -0.05512, 0.1407, -0.2937, 0.9455, -0.07652, -0.07646, 0.9941, -0.7059, -0.7059, 0.05796, -0.6933, -0.7186, 0.05513, -0.2937, 0.1407, -0.9455, -0.07646, -0.07652, -0.9941, -0.6669, -0.7449, -0.01791, -0.6728, -0.7391, -0.03407, -0.6452, 0.4922, 0.5843, -0.745, 0.5921, 0.3072, -0.6728, -0.7391, 0.03407, -0.6669, -0.7449, 0.01791, -0.745, 0.5921, -0.3072, -0.6452, 0.4922, -0.5843, -0.7469, -0.6649, 2.351e-07, -0.7449, -0.6669, 0.01791, 0.5921, -0.745, -0.3072, 0.6265, -0.7794, 1.405e-06, -0.7449, -0.6669, 0.01791, -0.7391, -0.6728, 0.03407, 0.4922, -0.6452, -0.5843, 0.5921, -0.745, -0.3072, -0.6818, -0.73, -0.04689, -0.6933, -0.7186, -0.05513, -0.2937, 0.1407, 0.9455, -0.4897, 0.3368, 0.8043, -0.7186, -0.6933, 0.05512, -0.7059, -0.7059, 0.05796, -0.07646, -0.07652, -0.9941, 0.1408, -0.2937, -0.9455, -0.6728, -0.7391, -0.03407, -0.6818, -0.73, -0.04689, -0.4897, 0.3368, 0.8043, -0.6452, 0.4922, 0.5843, -0.6933, -0.7186, 0.05513, -0.6818, -0.73, 0.04689, -0.4897, 0.3367, -0.8043, -0.2937, 0.1407, -0.9455, -0.7449, -0.6669, -0.01791, -0.7469, -0.6649, 2.351e-07, 0.6265, -0.7794, 1.405e-06, 0.5921, -0.745, 0.3072, -0.7391, -0.6728, 0.03407, -0.73, -0.6818, 0.04689, 0.3367, -0.4897, -0.8043, 0.4922, -0.6452, -0.5843, -0.6649, -0.7469, 2.14e-07, -0.6669, -0.7449, -0.01791, -0.745, 0.5921, 0.3072, -0.7794, 0.6265, -3.875e-05, 0.8801, -0.01073, 0.4747, 0.7627, 0.103, 0.6385, 0.6731, -0.08203, 0.735, 0.8171, -0.22, 0.5328, 0.6086, 0.2583, -0.7503, 0.7547, 0.1139, -0.6461, 0.6731, -0.08203, -0.735, 0.4924, 0.09484, -0.8652, 0.103, 0.7627, -0.6385, 0.269, 0.5996, -0.7537, 0.09492, 0.4925, -0.8651, -0.08203, 0.6731, -0.735, 0.269, 0.5996, -0.7537, 0.4292, 0.439, -0.7894, 0.293, 0.293, -0.9101, 0.09492, 0.4925, -0.8651, 0.5996, 0.269, 0.7537, 0.439, 0.4292, 0.7894, 0.293, 0.293, 0.9101, 0.4924, 0.09484, 0.8652, 0.2583, 0.6086, 0.7503, 0.114, 0.7547, 0.646, -0.08203, 0.6731, 0.735, 0.09491, 0.4925, 0.8651, 0.7547, 0.1139, -0.6461, 0.8883, -0.01994, -0.4589, 0.8171, -0.22, -0.5328, 0.6731, -0.08203, -0.735, 0.9706, -0.09321, 0.2221, 0.8801, -0.01073, 0.4747, 0.8171, -0.22, 0.5328, 0.9121, -0.3035, 0.2757, 0.9936, -0.1127, 0.007901, 0.9706, -0.09321, 0.2221, 0.9121, -0.3035, 0.2757, 0.9444, -0.3288, 8.809e-07, -0.2176, -0.9356, -0.278, -0.2083, -0.9781, -1.198e-05, -0.1473, -0.9888, -0.02573, -0.2351, -0.9041, -0.3568, 0.8883, -0.01994, -0.4589, 0.9664, -0.0893, -0.241, 0.9121, -0.3035, -0.2757, 0.8171, -0.22, -0.5328, -0.01073, 0.8801, -0.4747, 0.103, 0.7627, -0.6385, -0.08203, 0.6731, -0.735, -0.22, 0.8171, -0.5328, 0.7627, 0.103, 0.6385, 0.5996, 0.269, 0.7537, 0.4924, 0.09484, 0.8652, 0.6731, -0.08203, 0.735, 0.4292, 0.439, -0.7894, 0.6086, 0.2583, -0.7503, 0.4924, 0.09484, -0.8652, 0.293, 0.293, -0.9101, 0.5968, 0.4573, -0.6593, 0.853, 0.1883, -0.4867, 0.7547, 0.1139, -0.6461, 0.6086, 0.2583, -0.7503, 0.439, 0.4292, 0.7894, 0.2583, 0.6086, 0.7503, 0.09491, 0.4925, 0.8651, 0.293, 0.293, 0.9101, 0.114, 0.7547, 0.646, -0.01994, 0.8883, 0.4589, -0.22, 0.8171, 0.5328, -0.08203, 0.6731, 0.735, -0.01994, 0.8883, 0.4589, -0.0893, 0.9664, 0.241, -0.3035, 0.9121, 0.2757, -0.22, 0.8171, 0.5328, -0.0893, 0.9664, 0.241, -0.1127, 0.9936, -0.0079, -0.3288, 0.9444, -1.755e-06, -0.3035, 0.9121, 0.2757, -0.1127, 0.9936, -0.0079, -0.09321, 0.9706, -0.2221, -0.3035, 0.9121, -0.2757, -0.3288, 0.9444, -1.755e-06, 0.3482, 0.3475, 0.8706, 0.467, 0.7097, 0.5276, 0.8142, 0.2538, 0.5222, 0.4735, 0.1885, 0.8604, 0.9418, 0.1123, -0.3168, 0.7604, 0.2311, -0.6069, 0.5985, 0.5179, -0.6112, 0.7198, 0.6643, -0.2017, -0.192, -0.9104, 0.3665, -0.3409, -0.6369, 0.6914, -0.3634, -0.5121, 0.7783, -0.177, -0.6328, 0.7538, -0.2502, 0.5176, 0.8182, -0.5591, 0.2682, 0.7845, -0.3789, -0.008793, 0.9254, -0.09017, 0.1903, 0.9776, -0.5829, -0.1796, -0.7924, -0.6945, -0.01956, -0.7192, -0.5591, 0.2682, -0.7845, -0.3788, -0.00874, -0.9254, 0.8778, -0.2747, 0.3924, 0.6418, -0.007712, 0.7668, 0.3639, -0.3786, 0.851, 0.611, -0.652, 0.4491, -0.1472, -0.9888, -0.02576, -0.192, -0.9104, 0.3665, 0.5259, -0.7184, 0.4554, 0.6128, -0.7787, -0.1345, -0.7262, 0.491, -0.4811, -0.3445, 0.1482, -0.927, -0.2853, 0.2432, -0.9271, -0.6502, 0.6038, -0.4611, 0.2432, -0.2853, 0.9271, -0.1085, 0.06736, 0.9918, -0.0865, 0.08932, 0.9922, 0.2658, -0.2629, 0.9275, -0.4862, 0.4418, 0.754, -0.7214, 0.6752, 0.1537, -0.6972, 0.7002, 0.1534, -0.4628, 0.466, 0.7541, 0.6038, -0.6502, 0.4611, 0.2432, -0.2853, 0.9271, 0.2658, -0.2629, 0.9275, 0.6293, -0.6258, 0.4609, 0.6752, -0.7214, -0.1537, 0.6038, -0.6502, 0.4611, 0.6293, -0.6258, 0.4609, 0.7005, -0.697, -0.1535, 0.4418, -0.4862, -0.7539, 0.6752, -0.7214, -0.1537, 0.7002, -0.6972, -0.1534, 0.466, -0.4628, -0.7541, 0.06733, -0.1084, -0.9918, 0.4418, -0.4862, -0.7539, 0.466, -0.4628, -0.7541, 0.08932, -0.0865, -0.9922, -0.2853, 0.2432, -0.9271, 0.06733, -0.1084, -0.9918, 0.08932, -0.0865, -0.9922, -0.2629, 0.2658, -0.9275, -0.7214, 0.6752, 0.1537, -0.6502, 0.6038, -0.4611, -0.6258, 0.6293, -0.4609, -0.697, 0.7005, 0.1535, -0.1085, 0.06736, 0.9918, -0.4862, 0.4418, 0.754, -0.4628, 0.466, 0.7541, -0.0865, 0.08932, 0.9922, -0.1632, 0.003872, 0.9866, -0.5799, 0.3551, 0.7332, -0.4862, 0.4418, 0.754, -0.1085, 0.06736, 0.9918, 0.1604, -0.363, 0.9179, -0.1632, 0.003872, 0.9866, -0.1085, 0.06736, 0.9918, 0.2432, -0.2853, 0.9271, -0.786, 0.4771, -0.3932, -0.8635, 0.5043, -4.426e-06, -0.4845, 0.8748, 2.532e-05, -0.4248, 0.8066, -0.4111, 0.5259, -0.7184, 0.4554, 0.1604, -0.363, 0.9179, 0.2432, -0.2853, 0.9271, 0.6038, -0.6502, 0.4611, 0.6128, -0.7787, -0.1345, 0.5259, -0.7184, 0.4554, 0.6038, -0.6502, 0.4611, 0.6752, -0.7214, -0.1537, 0.3626, -0.5766, -0.7321, 0.6128, -0.7787, -0.1344, 0.6752, -0.7214, -0.1537, 0.4418, -0.4862, -0.7539, -0.01168, -0.1713, -0.9852, 0.3626, -0.5766, -0.7321, 0.4418, -0.4862, -0.7539, 0.06733, -0.1084, -0.9918, -0.3445, 0.1482, -0.927, -0.01168, -0.1713, -0.9852, 0.06733, -0.1084, -0.9918, -0.2853, 0.2432, -0.9271, -0.5799, 0.3551, 0.7332, -0.8083, 0.5738, 0.1318, -0.7214, 0.6752, 0.1537, -0.4862, 0.4418, 0.754, 0.5912, -0.2092, 0.779, 0.4014, -0.01938, 0.9157, 0.2895, -0.1453, 0.9461, 0.4858, -0.341, 0.8048, -1.0, -0.009609, -2.652e-06, -0.9241, 0.001785, -0.3821, -0.8708, -0.1386, -0.4717, -0.9939, -0.1085, 0.01832, 0.9418, 0.1123, 0.3168, 0.9982, 0.05979, -8.456e-06, 0.7324, 0.6809, -3.681e-06, 0.7198, 0.6643, 0.2017, 0.119, -0.1285, 0.9845, 0.3919, 0.2392, 0.8884, 0.3482, 0.3475, 0.8706, 0.04707, -0.05254, 0.9975, -0.8653, -0.161, 0.4748, -0.9939, -0.1085, 0.01831, -0.8083, 0.5738, 0.1318, -0.5799, 0.3551, 0.7332, -0.8083, 0.5738, 0.1318, -0.7262, 0.491, -0.4811, -0.6502, 0.6038, -0.4611, -0.7214, 0.6752, 0.1537, 0.9664, -0.0893, -0.241, 0.9936, -0.1127, 0.007901, 0.9444, -0.3288, 8.809e-07, 0.9121, -0.3035, -0.2757, -0.8192, -0.4343, 0.3746, -0.7279, -0.5255, 0.4404, -0.7094, -0.7047, 0.0106, -0.7116, -0.7025, 0.009009, 0.4506, 0.09384, -0.8878, -0.002996, -0.002403, -1.0, -0.09017, 0.1903, -0.9776, 0.2998, 0.2733, -0.914, -0.7071, -0.7071, 8.532e-07, -0.7071, -0.7071, 8.532e-07, -0.7071, -0.7071, 8.532e-07, -0.7071, -0.7071, 8.532e-07, -0.6945, -0.01956, -0.7192, -0.9241, 0.001785, -0.3821, -0.786, 0.4771, -0.3932, -0.5591, 0.2682, -0.7845, -0.2176, -0.9356, -0.278, 0.2748, -0.8763, -0.3957, 0.2979, -0.9546, 4.292e-05, -0.2083, -0.9781, -1.198e-05, -0.4977, -0.1951, -0.8451, -0.3023, -0.3704, -0.8783, -0.01168, -0.1713, -0.9852, -0.3445, 0.1482, -0.927, 0.7198, 0.6643, -0.2017, 0.5985, 0.5179, -0.6112, 0.4669, 0.7097, -0.5276, 0.4492, 0.8849, -0.1233, 0.6418, -0.007694, -0.7668, 0.8777, -0.2751, -0.3925, 0.611, -0.652, -0.4491, 0.3639, -0.3786, -0.851, -0.3409, -0.6369, -0.6914, -0.2351, -0.9041, -0.3568, -0.1963, -0.5858, -0.7863, -0.3634, -0.5121, -0.7783, -0.2502, 0.5176, -0.8182, -0.4248, 0.8066, -0.4111, 0.08554, 0.9242, -0.3723, 0.1635, 0.603, -0.7808, 0.119, -0.1286, -0.9845, -0.1167, -0.3777, -0.9185, -0.1874, -0.2746, -0.9431, 0.04702, -0.05256, -0.9975, 0.3639, -0.3786, -0.851, 0.611, -0.652, -0.4491, 0.2748, -0.8763, -0.3957, 0.08443, -0.5964, -0.7983, 0.9506, 0.07935, 0.3, 0.7301, 0.3187, 0.6045, 0.7627, 0.103, 0.6385, 0.8801, -0.01073, 0.4747, 0.2748, -0.8763, 0.3957, -0.2176, -0.9356, 0.278, -0.2083, -0.9781, 1.214e-05, 0.2979, -0.9546, 9.477e-06, -0.2239, -0.7323, -0.6432, -0.2176, -0.9356, -0.278, -0.2351, -0.9041, -0.3568, -0.3409, -0.6369, -0.6914, 0.04702, -0.05256, -0.9975, -0.1874, -0.2746, -0.9431, -0.2355, -0.2174, -0.9472, 0.01504, -0.02466, -0.9996, -0.002996, -0.002403, -1.0, 0.01504, -0.02466, -0.9996, -0.2355, -0.2174, -0.9472, -0.3047, -0.1615, -0.9387, -0.3098, -0.3616, 0.8793, -0.4067, -0.3882, 0.827, -0.4952, -0.2759, 0.8238, -0.4863, -0.2084, 0.8486, 0.6789, -0.7343, 4.709e-06, 0.611, -0.652, 0.4491, 0.2748, -0.8763, 0.3957, 0.2979, -0.9546, 9.477e-06, -0.5591, 0.2682, -0.7845, -0.786, 0.4771, -0.3932, -0.4248, 0.8066, -0.4111, -0.2502, 0.5176, -0.8182, -0.4952, -0.2759, -0.8238, -0.4977, -0.1951, -0.8451, -0.8708, -0.1386, -0.4717, -0.5829, -0.1796, -0.7924, 0.611, -0.652, -0.4491, 0.6789, -0.7343, -7.063e-06, 0.2979, -0.9546, 4.292e-05, 0.2748, -0.8763, -0.3957, -0.2083, -0.9781, 1.214e-05, -0.2176, -0.9356, 0.278, -0.192, -0.9104, 0.3665, -0.1472, -0.9888, -0.02576, -0.2239, -0.7323, -0.6432, 0.08443, -0.5964, -0.7983, 0.2748, -0.8763, -0.3957, -0.2239, -0.7323, -0.6432, 0.2748, -0.8763, -0.3957, -0.2176, -0.9356, -0.278, -0.3409, -0.6369, 0.6914, -0.1168, -0.3778, 0.9185, -0.1874, -0.2746, 0.9431, -0.3634, -0.5121, 0.7783, -0.9241, 0.001783, 0.3821, -0.6945, -0.01958, 0.7192, -0.5591, 0.2682, 0.7845, -0.786, 0.4771, 0.3932, -0.786, 0.4771, 0.3932, -0.4248, 0.8066, 0.411, -0.4845, 0.8748, -2.615e-05, -0.8635, 0.5043, 4.098e-06, -0.4248, 0.8066, 0.411, -0.2502, 0.5176, 0.8182, 0.1635, 0.6029, 0.7809, 0.08553, 0.9242, 0.3723, 0.8252, 0.04024, -0.5633, 0.4506, 0.09384, -0.8878, 0.2998, 0.2733, -0.914, 0.6972, 0.3057, -0.6484, 0.3919, 0.2392, 0.8884, 0.5985, 0.5179, 0.6112, 0.467, 0.7097, 0.5276, 0.3482, 0.3475, 0.8706, 0.9418, 0.1123, 0.3168, 0.7604, 0.2311, 0.6069, 0.6418, -0.007712, 0.7668, 0.8778, -0.2747, 0.3924, 0.9415, -0.337, 1.964e-05, 0.8778, -0.2747, 0.3924, 0.611, -0.652, 0.4491, 0.6789, -0.7343, 4.709e-06, 0.9418, 0.1123, -0.3168, 0.7198, 0.6643, -0.2017, 0.7324, 0.6809, 3.777e-06, 0.9982, 0.05978, -6.901e-06, -0.8708, -0.1386, -0.4717, -0.4977, -0.1951, -0.8451, -0.3445, 0.1482, -0.927, -0.7262, 0.491, -0.4811, 0.392, 0.2392, -0.8883, 0.119, -0.1286, -0.9845, 0.04702, -0.05256, -0.9975, 0.3482, 0.3475, -0.8706, 0.08554, 0.9242, -0.3723, 0.6201, 0.7345, -0.2757, 0.556, 0.5696, -0.6054, 0.1635, 0.603, -0.7808, -0.4248, 0.8066, -0.4111, -0.4845, 0.8748, 2.532e-05, 0.0532, 0.9986, 4.07e-05, 0.08554, 0.9242, -0.3723, -0.9241, 0.001785, -0.3821, -1.0, -0.009609, -2.652e-06, -0.8635, 0.5043, -4.426e-06, -0.786, 0.4771, -0.3932, 0.01504, -0.02467, 0.9996, 0.4735, 0.1885, 0.8604, 0.4506, 0.09386, 0.8878, -0.002998, -0.002401, 1.0, 0.1635, 0.603, -0.7808, 0.556, 0.5696, -0.6054, 0.6972, 0.3057, -0.6484, 0.2998, 0.2733, -0.914, -0.9939, -0.1084, 0.01838, -0.8708, -0.1386, -0.4717, -0.7262, 0.491, -0.4811, -0.8083, 0.5738, 0.1318, 0.1635, 0.6029, 0.7809, -0.2502, 0.5176, 0.8182, -0.09017, 0.1903, 0.9776, 0.2997, 0.2734, 0.914, 0.6973, 0.3057, 0.6483, 0.556, 0.5695, 0.6054, 0.1635, 0.6029, 0.7809, 0.2997, 0.2734, 0.914, 0.5985, 0.5179, -0.6112, 0.392, 0.2392, -0.8883, 0.3482, 0.3475, -0.8706, 0.4669, 0.7097, -0.5276, 0.9895, -0.04186, 0.138, 0.9991, -0.04221, -4.813e-06, 0.9296, 0.3685, -3.487e-05, 0.9067, 0.3663, 0.2091, 0.6201, 0.7345, -0.2757, 0.08554, 0.9242, -0.3723, 0.0532, 0.9986, 4.07e-05, 0.6144, 0.789, 1.435e-05, 0.6972, 0.3057, -0.6484, 0.556, 0.5696, -0.6054, 0.6201, 0.7345, -0.2757, 0.9067, 0.3663, -0.2091, -0.5591, 0.2682, 0.7845, -0.6945, -0.01958, 0.7192, -0.5829, -0.1795, 0.7924, -0.3789, -0.008793, 0.9254, -0.3023, -0.3704, -0.8783, -0.1963, -0.5858, -0.7863, 0.3626, -0.5766, -0.7321, -0.01168, -0.1713, -0.9852, -0.3788, -0.00874, -0.9254, -0.5591, 0.2682, -0.7845, -0.2502, 0.5176, -0.8182, -0.09017, 0.1903, -0.9776, 0.0844, -0.5964, 0.7982, -0.2239, -0.7322, 0.6432, -0.2176, -0.9356, 0.278, 0.2748, -0.8763, 0.3957, -0.5799, 0.3551, 0.7332, -0.1632, 0.003872, 0.9866, -0.4863, -0.2084, 0.8486, -0.8653, -0.161, 0.4748, -0.9241, 0.001783, 0.3821, -1.0, -0.009637, -4.818e-05, -0.9939, -0.1085, 0.01832, -0.8653, -0.161, 0.4748, -0.9241, 0.001783, 0.3821, -0.786, 0.4771, 0.3932, -0.8635, 0.5043, 4.098e-06, -1.0, -0.009637, -4.818e-05, -0.5829, -0.1795, 0.7924, -0.6945, -0.01958, 0.7192, -0.9241, 0.001783, 0.3821, -0.8653, -0.161, 0.4748, 0.9418, 0.1123, 0.3168, 0.8778, -0.2747, 0.3924, 0.9415, -0.337, 1.964e-05, 0.9982, 0.05977, 1.221e-05, 0.7604, 0.2311, 0.6069, 0.9418, 0.1123, 0.3168, 0.7198, 0.6643, 0.2017, 0.5985, 0.5179, 0.6112, 0.6418, -0.007712, 0.7668, 0.7604, 0.2311, 0.6069, 0.5985, 0.5179, 0.6112, 0.3919, 0.2392, 0.8884, 0.3639, -0.3786, 0.851, 0.6418, -0.007712, 0.7668, 0.3919, 0.2392, 0.8884, 0.119, -0.1285, 0.9845, 0.7604, 0.2311, -0.6069, 0.6418, -0.007694, -0.7668, 0.392, 0.2392, -0.8883, 0.5985, 0.5179, -0.6112, -0.2239, -0.7322, 0.6432, 0.0844, -0.5964, 0.7982, -0.1168, -0.3778, 0.9185, -0.3409, -0.6369, 0.6914, -0.2176, -0.9356, 0.278, -0.2239, -0.7322, 0.6432, -0.3409, -0.6369, 0.6914, -0.192, -0.9104, 0.3665, 0.7604, 0.2311, -0.6069, 0.9418, 0.1123, -0.3168, 0.8777, -0.2751, -0.3925, 0.6418, -0.007694, -0.7668, -0.3047, -0.1615, 0.9386, -0.002998, -0.002401, 1.0, -0.09017, 0.1903, 0.9776, -0.3789, -0.008793, 0.9254, 0.4492, 0.8849, -0.1233, 0.4669, 0.7097, -0.5276, 0.8142, 0.2538, -0.5222, 0.9597, 0.2424, -0.142, -0.8708, -0.1386, -0.4717, -0.9241, 0.001785, -0.3821, -0.6945, -0.01956, -0.7192, -0.5829, -0.1796, -0.7924, 0.3639, -0.3786, -0.851, 0.08443, -0.5964, -0.7983, -0.1167, -0.3777, -0.9185, 0.119, -0.1286, -0.9845, 0.3187, 0.7301, -0.6045, 0.5968, 0.4573, -0.6593, 0.4292, 0.439, -0.7894, 0.269, 0.5996, -0.7537, -0.7071, -0.7071, 6.174e-07, -0.7071, -0.7071, 6.174e-07, -0.7071, -0.7071, 6.174e-07, -0.7071, -0.7071, 6.174e-07, 0.0844, -0.5964, 0.7982, 0.3639, -0.3786, 0.851, 0.119, -0.1285, 0.9845, -0.1168, -0.3778, 0.9185, 0.7324, 0.6809, 3.777e-06, 0.7198, 0.6643, -0.2017, 0.4492, 0.8849, -0.1233, 0.4526, 0.8917, 9.853e-06, -0.4952, -0.2759, 0.8238, -0.3047, -0.1615, 0.9386, -0.3789, -0.008793, 0.9254, -0.5829, -0.1795, 0.7924, -0.4863, -0.2084, 0.8486, -0.4952, -0.2759, 0.8238, -0.5829, -0.1795, 0.7924, -0.8653, -0.161, 0.4748, 0.08553, 0.9242, 0.3723, 0.6201, 0.7345, 0.2757, 0.6144, 0.789, -4.093e-05, 0.0532, 0.9986, 1.681e-05, 0.5985, 0.5179, 0.6112, 0.7198, 0.6643, 0.2017, 0.4492, 0.8849, 0.1233, 0.467, 0.7097, 0.5276, -0.3788, -0.00874, -0.9254, -0.09017, 0.1903, -0.9776, -0.002996, -0.002403, -1.0, -0.3047, -0.1615, -0.9387, -0.192, -0.9104, 0.3665, -0.177, -0.6328, 0.7538, 0.1604, -0.363, 0.9179, 0.5259, -0.7184, 0.4554, 0.9597, 0.2424, -0.142, 0.8142, 0.2538, -0.5222, 0.8252, 0.04024, -0.5633, 0.9895, -0.04191, -0.138, 0.1635, 0.6029, 0.7809, 0.556, 0.5695, 0.6054, 0.6201, 0.7345, 0.2757, 0.08553, 0.9242, 0.3723, 0.9067, 0.3663, -0.2091, 0.6201, 0.7345, -0.2757, 0.6143, 0.7891, 1.385e-05, 0.9296, 0.3685, 3.479e-05, 0.9597, 0.2424, 0.142, 0.967, 0.2549, 2.219e-05, 0.9991, -0.04221, -4.813e-06, 0.9895, -0.04186, 0.138, 0.8252, 0.04026, 0.5633, 0.9895, -0.04186, 0.138, 0.9067, 0.3663, 0.2091, 0.6973, 0.3057, 0.6483, 0.4506, 0.09386, 0.8878, 0.8252, 0.04026, 0.5633, 0.6973, 0.3057, 0.6483, 0.2997, 0.2734, 0.914, -0.002998, -0.002401, 1.0, 0.4506, 0.09386, 0.8878, 0.2997, 0.2734, 0.914, -0.09017, 0.1903, 0.9776, 0.08443, -0.5964, -0.7983, -0.2239, -0.7323, -0.6432, -0.3409, -0.6369, -0.6914, -0.1167, -0.3777, -0.9185, -0.4067, -0.3882, -0.827, -0.3023, -0.3704, -0.8783, -0.4977, -0.1951, -0.8451, -0.4952, -0.2759, -0.8238, 0.3482, 0.3475, -0.8706, 0.04702, -0.05256, -0.9975, 0.01504, -0.02466, -0.9996, 0.4735, 0.1885, -0.8604, 0.9895, -0.04191, -0.138, 0.8252, 0.04024, -0.5633, 0.6972, 0.3057, -0.6484, 0.9067, 0.3663, -0.2091, 0.4735, 0.1885, -0.8604, 0.01504, -0.02466, -0.9996, -0.002996, -0.002403, -1.0, 0.4506, 0.09384, -0.8878, 0.8142, 0.2538, -0.5222, 0.4735, 0.1885, -0.8604, 0.4506, 0.09384, -0.8878, 0.8252, 0.04024, -0.5633, 0.611, -0.652, 0.4491, 0.3639, -0.3786, 0.851, 0.0844, -0.5964, 0.7982, 0.2748, -0.8763, 0.3957, 0.9444, -0.3288, 8.809e-07, 0.9121, -0.3035, 0.2757, 0.8385, -0.4566, 0.2975, 0.8718, -0.4899, 7.945e-07, 0.4492, 0.8849, 0.1233, 0.4526, 0.8917, -9.85e-06, 0.967, 0.2549, 3.18e-05, 0.9597, 0.2424, 0.142, 0.8142, 0.2538, 0.5222, 0.9597, 0.2424, 0.142, 0.9895, -0.04186, 0.138, 0.8252, 0.04026, 0.5633, -0.1632, 0.003872, 0.9866, 0.1604, -0.363, 0.9179, -0.3098, -0.3616, 0.8793, -0.4863, -0.2084, 0.8486, 0.6201, 0.7345, 0.2757, 0.556, 0.5695, 0.6054, 0.6973, 0.3057, 0.6483, 0.9067, 0.3663, 0.2091, -0.2355, -0.2174, 0.9472, 0.01504, -0.02467, 0.9996, -0.002998, -0.002401, 1.0, -0.3047, -0.1615, 0.9386, -0.4067, -0.3882, 0.827, -0.2355, -0.2174, 0.9472, -0.3047, -0.1615, 0.9386, -0.4952, -0.2759, 0.8238, -0.1874, -0.2746, -0.9431, -0.3634, -0.5121, -0.7783, -0.4067, -0.3882, -0.827, -0.2355, -0.2174, -0.9472, -0.177, -0.6328, 0.7538, -0.3634, -0.5121, 0.7783, -0.4067, -0.3882, 0.827, -0.3098, -0.3616, 0.8793, -0.3634, -0.5121, 0.7783, -0.1874, -0.2746, 0.9431, -0.2355, -0.2174, 0.9472, -0.4067, -0.3882, 0.827, -0.1874, -0.2746, 0.9431, 0.04707, -0.05254, 0.9975, 0.01504, -0.02467, 0.9996, -0.2355, -0.2174, 0.9472, 0.04707, -0.05254, 0.9975, 0.3482, 0.3475, 0.8706, 0.4735, 0.1885, 0.8604, 0.01504, -0.02467, 0.9996, 0.9418, 0.1123, -0.3168, 0.9982, 0.05977, -1.419e-05, 0.9415, -0.337, 3.21e-05, 0.8777, -0.2751, -0.3925, 0.467, 0.7097, 0.5276, 0.4492, 0.8849, 0.1233, 0.9597, 0.2424, 0.142, 0.8142, 0.2538, 0.5222, 0.9895, -0.04191, -0.138, 0.9067, 0.3663, -0.2091, 0.9296, 0.3685, 3.479e-05, 0.9991, -0.04221, 4.701e-06, 0.7198, 0.6643, 0.2017, 0.7324, 0.6809, -3.681e-06, 0.4526, 0.8917, -9.85e-06, 0.4492, 0.8849, 0.1233, -0.3634, -0.5121, -0.7783, -0.1963, -0.5858, -0.7863, -0.3023, -0.3704, -0.8783, -0.4067, -0.3882, -0.827, 0.4669, 0.7097, -0.5276, 0.3482, 0.3475, -0.8706, 0.4735, 0.1885, -0.8604, 0.8142, 0.2538, -0.5222, -0.6824, -0.6824, -0.2621, -0.7397, -0.6251, -0.2493, -0.5255, -0.7279, 0.4404, -0.6268, -0.6267, 0.463, 0.1883, 0.853, 0.4867, 0.02278, 0.9948, 0.09912, -0.0893, 0.9664, 0.241, -0.01994, 0.8883, 0.4589, -0.2355, -0.2174, -0.9472, -0.4067, -0.3882, -0.827, -0.4952, -0.2759, -0.8238, -0.3047, -0.1615, -0.9387, -0.786, 0.4771, 0.3932, -0.5591, 0.2682, 0.7845, -0.2502, 0.5176, 0.8182, -0.4248, 0.8066, 0.411, 0.6418, -0.007694, -0.7668, 0.3639, -0.3786, -0.851, 0.119, -0.1286, -0.9845, 0.392, 0.2392, -0.8883, 0.7414, -0.5965, -0.3074, 0.7757, -0.6311, 1.107e-06, 0.6265, -0.7794, 1.405e-06, 0.5921, -0.745, -0.3072])] * 3)])

# ---- objects
ob_sketchfab_model = bpy.data.objects.new('Sketchfab_model', None)
ob_4f4fb4665a3a4318931383f68e955820_fbx = bpy.data.objects.new('4f4fb4665a3a4318931383f68e955820.fbx', None)
ob_rootnode = bpy.data.objects.new('RootNode', None)
ob_ham = bpy.data.objects.new('Ham', None)
ob_ham__0 = bpy.data.objects.new('Ham__0', me_ham__0)
ob_light = bpy.data.objects.new('Light', light_light)
ob_camera = bpy.data.objects.new('Camera', cam_camera)

# ---- transforms, parenting, visibility, modifiers, constraints
ob_sketchfab_model.location = (0.0, 0.0, 0.0)
ob_sketchfab_model.rotation_mode = 'QUATERNION'
ob_sketchfab_model.rotation_quaternion = (0.7071, -0.7071, 0.0, 0.0)
ob_sketchfab_model.empty_display_size = 0.001
ob_4f4fb4665a3a4318931383f68e955820_fbx.parent = ob_sketchfab_model
ob_4f4fb4665a3a4318931383f68e955820_fbx.location = (0.0, 0.0, 0.0)
ob_4f4fb4665a3a4318931383f68e955820_fbx.rotation_mode = 'QUATERNION'
ob_4f4fb4665a3a4318931383f68e955820_fbx.rotation_quaternion = (0.7071, 0.7071, 0.0, 0.0)
ob_4f4fb4665a3a4318931383f68e955820_fbx.scale = (0.01, 0.01, 0.01)
ob_4f4fb4665a3a4318931383f68e955820_fbx.empty_display_size = 0.001
ob_rootnode.parent = ob_4f4fb4665a3a4318931383f68e955820_fbx
ob_rootnode.location = (0.0, 0.0, 0.0)
ob_rootnode.rotation_mode = 'QUATERNION'
ob_rootnode.rotation_quaternion = (1.0, 0.0, 0.0, 0.0)
ob_rootnode.empty_display_size = 0.001
ob_ham.parent = ob_rootnode
ob_ham.location = (0.0, -1.519e-05, 0.0)
ob_ham.rotation_mode = 'QUATERNION'
ob_ham.rotation_quaternion = (0.7071, -0.7071, 0.0, 0.0)
ob_ham.scale = (100.0, 100.0, 100.0)
ob_ham.empty_display_size = 0.001
ob_ham__0.parent = ob_ham
ob_ham__0.location = (0.0, 0.0, 0.0)
ob_ham__0.rotation_mode = 'QUATERNION'
ob_ham__0.rotation_quaternion = (1.0, 0.0, 0.0, 0.0)
ob_light.location = (4.076, 1.005, 5.904)
ob_light.rotation_euler = (0.6503, 0.05522, 1.866)
ob_light.lock_rotations_4d = False
ob_light.empty_display_type = 'ARROWS'
ob_light.color = (0.0, 0.0, 0.0, 0.0)
ob_light.lineart.crease_threshold = 0.0
ob_camera.location = (7.359, -6.926, 4.958)
ob_camera.rotation_euler = (1.109, 0.0, 0.8149)
ob_camera.lock_rotations_4d = False
ob_camera.empty_display_type = 'ARROWS'
ob_camera.color = (0.0, 0.0, 0.0, 0.0)
ob_camera.display_type = 'WIRE'
ob_camera.lineart.crease_threshold = 0.0

# ---- collection membership
scene.collection.objects.link(ob_sketchfab_model)
scene.collection.objects.link(ob_4f4fb4665a3a4318931383f68e955820_fbx)
scene.collection.objects.link(ob_rootnode)
scene.collection.objects.link(ob_ham)
scene.collection.objects.link(ob_ham__0)
col_collection.objects.link(ob_light)
col_collection.objects.link(ob_camera)

# ---- scene / render settings (as saved in the file)
scene.camera = ob_camera
scene.frame_start = 1; scene.frame_end = 250; scene.frame_set(1)
scene.render.engine = 'BLENDER_EEVEE_NEXT'
scene.cycles.sampling_pattern = 'TABULATED_SOBOL'
scene.view_settings.view_transform = 'Filmic'
bpy.context.view_layer.update()
